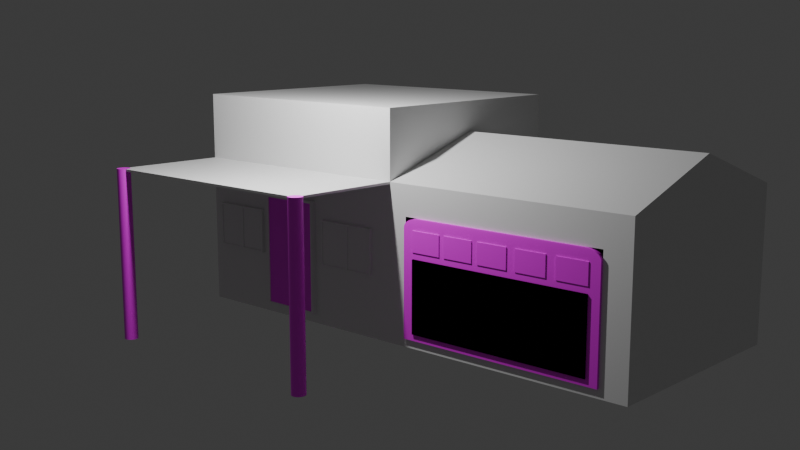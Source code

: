 # Source: house.blend  (saved by Blender 5.1.30; exported with 4.5.12 LTS)
import bpy
from mathutils import Matrix  # noqa: F401  (used for matrix-valued properties, if any)

bpy.ops.wm.read_factory_settings(use_empty=True)
scene = bpy.context.scene
scene.name = 'Scene'

# ---- collections
col_collection = bpy.data.collections.new('Collection'); scene.collection.children.link(col_collection)

# ---- images (referenced by path relative to the original .blend; pixels are not part of the script)
import os
ASSET_DIR = os.environ.get("B2B_ASSET_DIR", "")  # directory of the original .blend (textures are referenced by path, not embedded)
HERE = os.path.dirname(os.path.abspath(__file__))  # packed textures are extracted next to this script under _unpacked/

def load_image(name, relpath, width, height, colorspace="sRGB"):
    """Load a texture the original file referenced (path relative to the .blend, or extracted next to this script)."""
    p = next((c for c in (os.path.join(HERE, relpath), os.path.join(ASSET_DIR, relpath)) if relpath and os.path.exists(c)), "")
    if p:
        img = bpy.data.images.load(p, check_existing=True)
        img.name = name
    else:  # same state as the original file: an image datablock whose file is absent (Cycles renders it pink)
        img = bpy.data.images.new(name, width, height)
        img.source = "FILE"
        img.filepath = "//" + (relpath or name)
    img.colorspace_settings.name = colorspace
    return img
img_pngtree_wood_texture_white_wood_texture_background_image_769768 = load_image('pngtree-wood-texture-white-wood-texture-background-image_769768', 'pngtree-wood-texture-white-wood-texture-background-image_769768.jpg', 1024, 1024, 'sRGB')
img_360_f_218572097_iwqkzbplw7t68tdmwyf9yurde2cddxnb_jpg = load_image('360_F_218572097_iwqkZBplW7t68TDmwyf9yurde2CddXnB.jpg', '360_F_218572097_iwqkZBplW7t68TDmwyf9yurde2CddXnB.jpg', 1024, 1024, 'sRGB')
img_images_jpg = load_image('images.jpg', 'images.jpg', 1024, 1024, 'sRGB')
img_68d2595d6440799805e1948f98a40afd_jpg = load_image('68d2595d6440799805e1948f98a40afd.jpg', '68d2595d6440799805e1948f98a40afd.jpg', 1024, 1024, 'sRGB')
img_4c7c46bb98b6b056d281a1b5087c8704_jpg = load_image('4c7c46bb98b6b056d281a1b5087c8704.jpg', '4c7c46bb98b6b056d281a1b5087c8704.jpg', 1024, 1024, 'sRGB')

# ---- materials (node trees are filled in below, after node groups)
mat_material = bpy.data.materials.new('Material')
mat_material.alpha_threshold = 0.0
mat_material.use_backface_culling_lightprobe_volume = False
mat_material.roughness = 0.5
mat_material.line_color = (0.0, 0.0, 0.0, 1.0)
mat_material_003 = bpy.data.materials.new('Material.003')
mat_material_006 = bpy.data.materials.new('Material.006')
mat_material_008 = bpy.data.materials.new('Material.008')
mat_material_009 = bpy.data.materials.new('Material.009')
mat_material_010 = bpy.data.materials.new('Material.010')
mat_material_011 = bpy.data.materials.new('Material.011')
mat_material_004 = bpy.data.materials.new('Material.004')
mat_material_012 = bpy.data.materials.new('Material.012')
mat_material_013 = bpy.data.materials.new('Material.013')
mat_material_015 = bpy.data.materials.new('Material.015')

# ---- material node trees
mat_material.use_nodes = True; mat_material.node_tree.nodes.clear()
_N = mat_material.node_tree.nodes; _L = mat_material.node_tree.links
n0 = _N.new('ShaderNodeOutputMaterial'); n0.name = 'Material Output'; n0.location = (200, 100)
n1 = _N.new('ShaderNodeBsdfPrincipled'); n1.name = 'Principled BSDF'; n1.location = (-200, 100)
_L.new(n1.outputs[0], n0.inputs[0])
n0.is_active_output = True
mat_material_003.use_nodes = True; mat_material_003.node_tree.nodes.clear()
_N = mat_material_003.node_tree.nodes; _L = mat_material_003.node_tree.links
n0 = _N.new('ShaderNodeBsdfPrincipled'); n0.name = 'Principled BSDF'; n0.location = (-200, 100)
n1 = _N.new('ShaderNodeOutputMaterial'); n1.name = 'Material Output'; n1.location = (200, 100)
n2 = _N.new('ShaderNodeTexImage'); n2.name = 'Image Texture'; n2.location = (-490, 80)
n2.image = img_pngtree_wood_texture_white_wood_texture_background_image_769768
_L.new(n0.outputs[0], n1.inputs[0])
_L.new(n2.outputs[0], n0.inputs[0])
n1.is_active_output = True
mat_material_006.use_nodes = True; mat_material_006.node_tree.nodes.clear()
_N = mat_material_006.node_tree.nodes; _L = mat_material_006.node_tree.links
n0 = _N.new('ShaderNodeBsdfPrincipled'); n0.name = 'Principled BSDF'; n0.location = (-200, 100)
n1 = _N.new('ShaderNodeOutputMaterial'); n1.name = 'Material Output'; n1.location = (200, 100)
n2 = _N.new('ShaderNodeTexImage'); n2.name = 'Image Texture'; n2.location = (-490, 80)
n2.image = img_360_f_218572097_iwqkzbplw7t68tdmwyf9yurde2cddxnb_jpg
_L.new(n0.outputs[0], n1.inputs[0])
_L.new(n2.outputs[0], n0.inputs[0])
n1.is_active_output = True
mat_material_008.use_nodes = True; mat_material_008.node_tree.nodes.clear()
_N = mat_material_008.node_tree.nodes; _L = mat_material_008.node_tree.links
n0 = _N.new('ShaderNodeBsdfPrincipled'); n0.name = 'Principled BSDF'; n0.location = (-200, 100)
n1 = _N.new('ShaderNodeOutputMaterial'); n1.name = 'Material Output'; n1.location = (200, 100)
n2 = _N.new('ShaderNodeTexImage'); n2.name = 'Image Texture'; n2.location = (-490, 80)
n2.image = img_360_f_218572097_iwqkzbplw7t68tdmwyf9yurde2cddxnb_jpg
_L.new(n0.outputs[0], n1.inputs[0])
_L.new(n2.outputs[0], n0.inputs[0])
n1.is_active_output = True
mat_material_009.use_nodes = True; mat_material_009.node_tree.nodes.clear()
_N = mat_material_009.node_tree.nodes; _L = mat_material_009.node_tree.links
n0 = _N.new('ShaderNodeBsdfPrincipled'); n0.name = 'Principled BSDF'; n0.location = (-200, 100)
n1 = _N.new('ShaderNodeOutputMaterial'); n1.name = 'Material Output'; n1.location = (200, 100)
n2 = _N.new('ShaderNodeTexImage'); n2.name = 'Image Texture'; n2.location = (-490, 80)
n2.image = img_360_f_218572097_iwqkzbplw7t68tdmwyf9yurde2cddxnb_jpg
_L.new(n0.outputs[0], n1.inputs[0])
_L.new(n2.outputs[0], n0.inputs[0])
n1.is_active_output = True
mat_material_010.use_nodes = True; mat_material_010.node_tree.nodes.clear()
_N = mat_material_010.node_tree.nodes; _L = mat_material_010.node_tree.links
n0 = _N.new('ShaderNodeBsdfPrincipled'); n0.name = 'Principled BSDF'; n0.location = (-200, 100)
n1 = _N.new('ShaderNodeOutputMaterial'); n1.name = 'Material Output'; n1.location = (200, 100)
n2 = _N.new('ShaderNodeTexImage'); n2.name = 'Image Texture'; n2.location = (-490, 80)
n2.image = img_360_f_218572097_iwqkzbplw7t68tdmwyf9yurde2cddxnb_jpg
_L.new(n0.outputs[0], n1.inputs[0])
_L.new(n2.outputs[0], n0.inputs[0])
n1.is_active_output = True
mat_material_011.use_nodes = True; mat_material_011.node_tree.nodes.clear()
_N = mat_material_011.node_tree.nodes; _L = mat_material_011.node_tree.links
n0 = _N.new('ShaderNodeBsdfPrincipled'); n0.name = 'Principled BSDF'; n0.location = (-200, 100)
n1 = _N.new('ShaderNodeOutputMaterial'); n1.name = 'Material Output'; n1.location = (200, 100)
n2 = _N.new('ShaderNodeTexImage'); n2.name = 'Image Texture'; n2.location = (-490, 80)
n2.image = img_360_f_218572097_iwqkzbplw7t68tdmwyf9yurde2cddxnb_jpg
_L.new(n0.outputs[0], n1.inputs[0])
_L.new(n2.outputs[0], n0.inputs[0])
n1.is_active_output = True
mat_material_004.use_nodes = True; mat_material_004.node_tree.nodes.clear()
_N = mat_material_004.node_tree.nodes; _L = mat_material_004.node_tree.links
n0 = _N.new('ShaderNodeBsdfPrincipled'); n0.name = 'Principled BSDF'; n0.location = (-200, 100)
n1 = _N.new('ShaderNodeOutputMaterial'); n1.name = 'Material Output'; n1.location = (200, 100)
n2 = _N.new('ShaderNodeTexImage'); n2.name = 'Image Texture'; n2.location = (-490, 80)
n2.image = img_images_jpg
_L.new(n0.outputs[0], n1.inputs[0])
_L.new(n2.outputs[0], n0.inputs[0])
n1.is_active_output = True
mat_material_012.use_nodes = True; mat_material_012.node_tree.nodes.clear()
_N = mat_material_012.node_tree.nodes; _L = mat_material_012.node_tree.links
n0 = _N.new('ShaderNodeBsdfPrincipled'); n0.name = 'Principled BSDF'; n0.location = (-200, 100)
n1 = _N.new('ShaderNodeOutputMaterial'); n1.name = 'Material Output'; n1.location = (200, 100)
n2 = _N.new('ShaderNodeTexImage'); n2.name = 'Image Texture'; n2.location = (-490, 80)
n2.image = img_68d2595d6440799805e1948f98a40afd_jpg
_L.new(n0.outputs[0], n1.inputs[0])
_L.new(n2.outputs[0], n0.inputs[0])
n1.is_active_output = True
mat_material_013.use_nodes = True; mat_material_013.node_tree.nodes.clear()
_N = mat_material_013.node_tree.nodes; _L = mat_material_013.node_tree.links
n0 = _N.new('ShaderNodeBsdfPrincipled'); n0.name = 'Principled BSDF'; n0.location = (-200, 100)
n1 = _N.new('ShaderNodeOutputMaterial'); n1.name = 'Material Output'; n1.location = (200, 100)
n2 = _N.new('ShaderNodeTexImage'); n2.name = 'Image Texture'; n2.location = (-490, 80)
n2.image = img_68d2595d6440799805e1948f98a40afd_jpg
_L.new(n0.outputs[0], n1.inputs[0])
_L.new(n2.outputs[0], n0.inputs[0])
n1.is_active_output = True
mat_material_015.use_nodes = True; mat_material_015.node_tree.nodes.clear()
_N = mat_material_015.node_tree.nodes; _L = mat_material_015.node_tree.links
n0 = _N.new('ShaderNodeBsdfPrincipled'); n0.name = 'Principled BSDF'; n0.location = (-200, 100)
n1 = _N.new('ShaderNodeOutputMaterial'); n1.name = 'Material Output'; n1.location = (200, 100)
n2 = _N.new('ShaderNodeTexImage'); n2.name = 'Image Texture'; n2.location = (-490, 80)
n2.image = img_4c7c46bb98b6b056d281a1b5087c8704_jpg
_L.new(n0.outputs[0], n1.inputs[0])
_L.new(n2.outputs[0], n0.inputs[0])
n1.is_active_output = True

# ---- world
world_world = bpy.data.worlds.new('World'); scene.world = world_world
world_world.use_nodes = True; world_world.node_tree.nodes.clear()
_N = world_world.node_tree.nodes; _L = world_world.node_tree.links
n0 = _N.new('ShaderNodeOutputWorld'); n0.name = 'World Output'; n0.location = (200, 100)
n1 = _N.new('ShaderNodeBackground'); n1.name = 'Background'; n1.location = (-200, 100)
n1.inputs[0].default_value = (0.05088, 0.05088, 0.05088, 1.0)
_L.new(n1.outputs[0], n0.inputs[0])
n0.is_active_output = True
world_world.color = (0.05088, 0.05088, 0.05088)
world_world.sun_shadow_jitter_overblur = 0.0

# ---- cameras
cam_camera = bpy.data.cameras.new('Camera')
cam_camera.clip_end = 100.0
cam_camera.ortho_scale = 7.314

# ---- lights
light_light = bpy.data.lights.new('Light', 'POINT')
light_light.energy = 1000.0
light_light.shadow_soft_size = 0.1

# ---- meshes
me_cube = bpy.data.meshes.new('Cube')
me_cube.from_pydata([(1.0, 1.988, -1.0), (0.9813, 0.6081, -0.8505), (1.0, -1.0, 2.857), (0.9813, 0.6081, 1.15), (1.0, -1.0, -1.0), (0.9813, 1.83, -0.8505), (-1.0, 1.988, -1.0), (0.9813, 1.83, 1.15), (-1.0, -1.0, 2.857), (-1.0, -1.0, -1.0), (-1.0, 0.4939, -1.0), (1.0, 0.4939, 2.857), (-1.0, 0.4939, 2.857), (1.0, 0.4939, -1.0), (1.0, 1.988, 1.638), (-1.0, -1.0, 1.638), (1.0, -1.0, 1.638), (-1.0, 1.988, 1.638), (1.0, 0.4939, 1.638), (-1.0, 0.4939, 1.638), (2.023, -1.0, 1.638), (2.023, 0.4939, 1.638), (0.0, 1.988, 2.296), (0.0, 0.4939, 2.296), (1.0, 1.988, 1.674), (1.0, 0.4939, 1.674), (-1.0, 0.4939, 1.674), (-1.0, 1.988, 1.674), (0.0, 1.988, 2.332), (0.0, 0.4939, 2.332), (1.0, 1.988, -0.9202), (1.0, -1.0, -0.9202), (-1.0, 1.988, -0.9202), (1.0, 0.4939, -0.9202), (-1.0, 0.4939, -0.9202), (-1.0, -1.0, -0.9202), (1.0, 0.7792, 1.15), (1.0, 1.178, 1.15), (1.0, 1.26, 1.15), (1.0, 1.83, 0.2172), (1.0, 1.83, 0.08187), (1.0, 1.83, 1.15), (1.0, 1.83, -0.6495), (1.0, 0.6081, -0.8505), (1.0, 0.6081, 0.08187), (1.0, 0.6081, 0.2172), (1.0, 0.6081, 1.15), (1.0, 1.83, -0.8505), (1.0, 1.26, -0.8505), (1.0, 1.178, -0.8505), (1.0, 1.178, -0.8505), (1.0, 1.26, -0.8505), (1.0, 0.6081, 0.08187), (1.0, 1.83, 0.08187), (1.0, 1.83, 0.2172), (1.0, 1.178, 1.15), (0.9941, 0.9965, 1.15), (1.0, 1.178, 1.15), (0.9988, 1.219, -0.8505), (0.9941, 1.441, -0.8505), (0.9941, 0.9965, -0.8505), (0.9935, 1.033, -0.8505), (0.9907, 1.219, -0.8505), (1.0, 0.6081, 0.2172), (0.9941, 0.6081, 0.5137), (0.9988, 0.6081, 0.1495), (0.9907, 0.6081, 0.1495), (0.9935, 0.6081, 0.4535), (0.9941, 0.6081, -0.2146), (0.9941, 1.83, -0.2146), (0.9983, 1.83, -0.6679), (0.9988, 1.83, 0.1495), (0.9935, 1.83, -0.1544), (0.9944, 1.83, -0.1056), (0.9907, 1.83, 0.1495), (0.9912, 1.83, 0.2024), (0.9935, 1.83, 0.4535), (0.9941, 1.83, 0.5137), (0.9813, 1.219, 0.1495), (1.0, -1.0, 1.677), (1.0, 0.4939, 1.677), (2.023, 0.4939, 1.677), (2.023, -1.0, 1.677)], [], [(11, 12, 8, 2), (16, 2, 8, 15), (31, 33, 13, 4), (10, 13, 4, 9), (18, 11, 2, 16), (6, 0, 13, 10), (15, 8, 12, 19), (35, 15, 19, 34), (43, 33, 30, 47, 51, 48, 50, 49), (42, 47, 30, 14, 18, 33, 43, 52, 44, 45, 46, 36, 37, 55, 38, 41, 39, 54, 40, 53), (32, 17, 14, 30), (34, 19, 17, 32), (31, 16, 15, 35), (20, 21, 81, 82), (18, 14, 24, 25), (12, 11, 18, 19), (14, 17, 22), (19, 18, 23), (22, 17, 27, 28), (27, 26, 29, 28), (25, 24, 28, 29), (14, 22, 28, 24), (17, 19, 26, 27), (23, 18, 25, 29), (19, 23, 29, 26), (4, 31, 35, 9), (10, 34, 32, 6), (6, 32, 30, 0), (0, 30, 33, 13), (9, 35, 34, 10), (16, 18, 33, 31), (5, 7, 3, 1, 78), (1, 5, 78), (54, 39, 77, 76), (72, 69, 53, 40, 54, 71, 75, 74, 73), (69, 72, 73, 74, 75, 71, 54, 76, 77, 39, 41, 7, 5, 47, 70, 42, 53), (47, 42, 70), (64, 45, 44, 52, 68, 66, 65, 63, 67), (65, 66, 68, 52, 43, 1, 3, 46, 45, 64, 67, 63), (51, 47, 5, 1, 43, 49, 60, 61, 50, 58, 62, 59), (50, 48, 51, 59, 62, 58), (49, 50, 61, 60), (36, 56, 37), (57, 37, 56, 36, 46, 3, 7, 41, 38, 55), (37, 57, 55), (69, 72, 73, 74, 75, 71, 54, 76, 77, 39, 41, 7, 5, 47, 70, 42, 53), (72, 69, 53, 40, 54, 71, 75, 74, 73), (47, 42, 70), (54, 39, 77, 76), (3, 1, 5, 7, 78), (7, 3, 78), (64, 45, 44, 52, 68, 66, 65, 63, 67), (65, 66, 68, 52, 43, 1, 3, 46, 45, 64, 67, 63), (49, 50, 61, 60), (50, 48, 51, 59, 62, 58), (51, 47, 5, 1, 43, 49, 60, 61, 50, 58, 62, 59), (36, 56, 37), (57, 37, 56, 36, 46, 3, 7, 41, 38, 55), (37, 57, 55), (3, 1, 5, 7, 78), (7, 3, 78), (64, 45, 44, 52, 68, 66, 65, 63, 67), (65, 66, 68, 52, 43, 1, 3, 46, 45, 64, 67, 63), (69, 72, 73, 74, 75, 71, 54, 76, 77, 39, 41, 7, 5, 47, 70, 42, 53), (72, 69, 53, 40, 54, 71, 75, 74, 73), (47, 42, 70), (54, 39, 77, 76), (50, 48, 51, 59, 62, 58), (51, 47, 5, 1, 43, 49, 60, 61, 50, 58, 62, 59), (49, 50, 61, 60), (36, 56, 37), (57, 37, 56, 36, 46, 3, 7, 41, 38, 55), (37, 57, 55), (64, 45, 44, 52, 68, 66, 65, 63, 67), (65, 66, 68, 52, 43, 1, 3, 46, 45, 64, 67, 63), (5, 7, 3, 1, 78), (1, 5, 78), (54, 39, 77, 76), (72, 69, 53, 40, 54, 71, 75, 74, 73), (69, 72, 73, 74, 75, 71, 54, 76, 77, 39, 41, 7, 5, 47, 70, 42, 53), (47, 42, 70), (50, 48, 51, 59, 62, 58), (49, 50, 61, 60), (51, 47, 5, 1, 43, 49, 60, 61, 50, 58, 62, 59), (36, 56, 37), (57, 37, 56, 36, 46, 3, 7, 41, 38, 55), (37, 57, 55), (80, 79, 82, 81), (21, 18, 80, 81), (18, 16, 79, 80), (16, 20, 82, 79)])
_uv = me_cube.uv_layers.new(name='UVMap')
_uv.uv.foreach_set('vector', [0.625, 0.625, 0.875, 0.625, 0.875, 0.75, 0.625, 0.75, 0.546, 0.75, 0.625, 0.75, 0.625, 1.0, 0.546, 1.0, 0.0, 0.0, 0.0, 0.0, 0.0, 0.0, 0.0, 0.0, 0.125, 0.625, 0.375, 0.625, 0.375, 0.75, 0.125, 0.75, 0.546, 0.625, 0.625, 0.625, 0.625, 0.75, 0.546, 0.75, 0.125, 0.5, 0.375, 0.5, 0.375, 0.625, 0.125, 0.625, 0.546, 0.0, 0.625, 0.0, 0.625, 0.125, 0.546, 0.125, 0.3802, 0.0, 0.546, 0.0, 0.546, 0.125, 0.3802, 0.125, 0.3847, 0.6154, 0.3802, 0.625, 0.3802, 0.5, 0.3847, 0.5132, 0.3847, 0.5609, 0.3847, 0.5609, 0.3847, 0.5678, 0.3847, 0.5678, 0.3977, 0.5132, 0.3847, 0.5132, 0.3802, 0.5, 0.546, 0.5, 0.546, 0.625, 0.3802, 0.625, 0.3847, 0.6154, 0.4451, 0.6154, 0.4451, 0.6154, 0.4539, 0.6154, 0.5143, 0.6154, 0.5143, 0.6011, 0.5143, 0.5678, 0.5143, 0.5678, 0.5143, 0.5609, 0.5143, 0.5132, 0.4539, 0.5132, 0.4539, 0.5132, 0.4451, 0.5132, 0.4451, 0.5132, 0.3802, 0.25, 0.546, 0.25, 0.546, 0.5, 0.3802, 0.5, 0.3802, 0.125, 0.546, 0.125, 0.546, 0.25, 0.3802, 0.25, 0.3802, 0.75, 0.546, 0.75, 0.546, 1.0, 0.3802, 1.0, 0.0, 0.0, 0.0, 0.0, 0.0, 0.0, 0.0, 0.0, 0.546, 0.625, 0.546, 0.5, 0.546, 0.5, 0.546, 0.625, 0.875, 0.625, 0.625, 0.625, 0.546, 0.625, 0.546, 0.125, 0.546, 0.5, 0.546, 0.25, 0.546, 0.5, 0.546, 0.125, 0.546, 0.625, 0.546, 0.125, 0.546, 0.5, 0.546, 0.25, 0.546, 0.25, 0.546, 0.5, 0.546, 0.25, 0.546, 0.125, 0.546, 0.125, 0.546, 0.25, 0.546, 0.625, 0.546, 0.5, 0.546, 0.5, 0.546, 0.625, 0.546, 0.5, 0.546, 0.5, 0.546, 0.5, 0.546, 0.5, 0.546, 0.25, 0.546, 0.125, 0.546, 0.125, 0.546, 0.25, 0.546, 0.125, 0.546, 0.625, 0.546, 0.625, 0.546, 0.125, 0.546, 0.125, 0.546, 0.125, 0.546, 0.125, 0.546, 0.125, 0.375, 0.75, 0.3802, 0.75, 0.3802, 1.0, 0.375, 1.0, 0.375, 0.125, 0.3802, 0.125, 0.3802, 0.25, 0.375, 0.25, 0.375, 0.25, 0.3802, 0.25, 0.3802, 0.5, 0.375, 0.5, 0.375, 0.5, 0.3802, 0.5, 0.3802, 0.625, 0.375, 0.625, 0.375, 0.0, 0.3802, 0.0, 0.3802, 0.125, 0.375, 0.125, 0.0, 0.0, 0.0, 0.0, 0.0, 0.0, 0.0, 0.0, 0.375, 0.25, 0.625, 0.25, 0.625, 0.0, 0.375, 0.0, 0.5, 0.125, 0.375, 0.0, 0.375, 0.25, 0.5, 0.125, 0.5085, 0.3665, 0.5085, 0.3665, 0.5455, 0.3295, 0.538, 0.326, 0.462, 0.326, 0.4545, 0.3295, 0.4915, 0.3665, 0.4915, 0.3665, 0.5085, 0.3665, 0.5, 0.3592, 0.5066, 0.3114, 0.5, 0.3083, 0.4681, 0.3313, 0.4545, 0.3295, 0.462, 0.326, 0.4681, 0.3313, 0.5, 0.3083, 0.5066, 0.3114, 0.5, 0.3592, 0.5085, 0.3665, 0.538, 0.326, 0.5455, 0.3295, 0.5085, 0.3665, 0.625, 0.3665, 0.625, 0.25, 0.375, 0.25, 0.375, 0.3665, 0.3978, 0.3559, 0.4001, 0.3665, 0.4915, 0.3665, 0.375, 0.3665, 0.4001, 0.3665, 0.3978, 0.3559, 0.5455, 0.9205, 0.5085, 0.8835, 0.4915, 0.8835, 0.4915, 0.8835, 0.4545, 0.9205, 0.5, 0.9417, 0.5, 0.8908, 0.5085, 0.8835, 0.538, 0.924, 0.5, 0.8908, 0.5, 0.9417, 0.4545, 0.9205, 0.4915, 0.8835, 0.375, 0.8835, 0.375, 1.0, 0.625, 1.0, 0.625, 0.8835, 0.5085, 0.8835, 0.5455, 0.9205, 0.538, 0.924, 0.5085, 0.8835, 0.2415, 0.6165, 0.2415, 0.5, 0.125, 0.5, 0.125, 0.75, 0.2415, 0.75, 0.2415, 0.6335, 0.2045, 0.6705, 0.201, 0.663, 0.2415, 0.6335, 0.2342, 0.625, 0.1833, 0.625, 0.2045, 0.5795, 0.2415, 0.6335, 0.2415, 0.6165, 0.2415, 0.6165, 0.2045, 0.5795, 0.1833, 0.625, 0.2342, 0.625, 0.2415, 0.6335, 0.2415, 0.6335, 0.201, 0.663, 0.2045, 0.6705, 0.7585, 0.715, 0.7955, 0.6705, 0.7585, 0.6335, 0.7585, 0.6335, 0.7585, 0.6335, 0.7955, 0.6705, 0.7585, 0.715, 0.7585, 0.75, 0.875, 0.75, 0.875, 0.5, 0.7585, 0.5, 0.7585, 0.6165, 0.7585, 0.6335, 0.7585, 0.6335, 0.7585, 0.6335, 0.7585, 0.6335, 0.4545, 0.4205, 0.462, 0.424, 0.4681, 0.4187, 0.5, 0.4417, 0.5066, 0.4386, 0.5, 0.3908, 0.5085, 0.3835, 0.538, 0.424, 0.5455, 0.4205, 0.5085, 0.3835, 0.625, 0.3835, 0.625, 0.5, 0.375, 0.5, 0.375, 0.3835, 0.3978, 0.3941, 0.4001, 0.3835, 0.4915, 0.3835, 0.462, 0.424, 0.4545, 0.4205, 0.4915, 0.3835, 0.4915, 0.3835, 0.5085, 0.3835, 0.5, 0.3908, 0.5066, 0.4386, 0.5, 0.4417, 0.4681, 0.4187, 0.375, 0.3835, 0.4001, 0.3835, 0.3978, 0.3941, 0.5085, 0.3835, 0.5085, 0.3835, 0.5455, 0.4205, 0.538, 0.424, 0.625, 0.75, 0.375, 0.75, 0.375, 0.5, 0.625, 0.5, 0.5, 0.625, 0.625, 0.5, 0.625, 0.75, 0.5, 0.625, 0.5455, 0.8295, 0.5085, 0.8665, 0.4915, 0.8665, 0.4915, 0.8665, 0.4545, 0.8295, 0.5, 0.8083, 0.5, 0.8592, 0.5085, 0.8665, 0.538, 0.826, 0.5, 0.8592, 0.5, 0.8083, 0.4545, 0.8295, 0.4915, 0.8665, 0.375, 0.8665, 0.375, 0.75, 0.625, 0.75, 0.625, 0.8665, 0.5085, 0.8665, 0.5455, 0.8295, 0.538, 0.826, 0.5085, 0.8665, 0.2585, 0.6335, 0.2585, 0.6335, 0.299, 0.663, 0.2955, 0.6705, 0.2585, 0.6335, 0.2585, 0.6165, 0.2585, 0.6165, 0.2955, 0.5795, 0.3167, 0.625, 0.2658, 0.625, 0.2585, 0.6165, 0.2585, 0.5, 0.375, 0.5, 0.375, 0.75, 0.2585, 0.75, 0.2585, 0.6335, 0.2955, 0.6705, 0.299, 0.663, 0.2585, 0.6335, 0.2658, 0.625, 0.3167, 0.625, 0.2955, 0.5795, 0.7415, 0.715, 0.7045, 0.6705, 0.7415, 0.6335, 0.7415, 0.6335, 0.7415, 0.6335, 0.7045, 0.6705, 0.7415, 0.715, 0.7415, 0.75, 0.625, 0.75, 0.625, 0.5, 0.7415, 0.5, 0.7415, 0.6165, 0.7415, 0.6335, 0.7415, 0.6335, 0.7415, 0.6335, 0.7415, 0.6335, 0.625, 0.25, 0.375, 0.25, 0.375, 0.0, 0.625, 0.0, 0.5, 0.125, 0.625, 0.0, 0.625, 0.25, 0.5, 0.125, 0.5455, 0.3295, 0.5085, 0.3665, 0.4915, 0.3665, 0.4915, 0.3665, 0.4545, 0.3295, 0.5, 0.3083, 0.5, 0.3592, 0.5085, 0.3665, 0.538, 0.326, 0.5, 0.3592, 0.5, 0.3083, 0.4545, 0.3295, 0.4915, 0.3665, 0.375, 0.3665, 0.375, 0.25, 0.625, 0.25, 0.625, 0.3665, 0.5085, 0.3665, 0.5455, 0.3295, 0.538, 0.326, 0.5085, 0.3665, 0.4545, 0.9205, 0.462, 0.924, 0.4681, 0.9187, 0.5, 0.9417, 0.5066, 0.9386, 0.5, 0.8908, 0.5085, 0.8835, 0.538, 0.924, 0.5455, 0.9205, 0.5085, 0.8835, 0.625, 0.8835, 0.625, 1.0, 0.375, 1.0, 0.375, 0.8835, 0.3978, 0.8941, 0.4001, 0.8835, 0.4915, 0.8835, 0.462, 0.924, 0.4545, 0.9205, 0.4915, 0.8835, 0.4915, 0.8835, 0.5085, 0.8835, 0.5, 0.8908, 0.5066, 0.9386, 0.5, 0.9417, 0.4681, 0.9187, 0.375, 0.8835, 0.4001, 0.8835, 0.3978, 0.8941, 0.5085, 0.8835, 0.5085, 0.8835, 0.5455, 0.9205, 0.538, 0.924, 0.2415, 0.6165, 0.2415, 0.6335, 0.2415, 0.6335, 0.2045, 0.6705, 0.1833, 0.625, 0.2342, 0.625, 0.2415, 0.6335, 0.2415, 0.75, 0.125, 0.75, 0.125, 0.5, 0.2415, 0.5, 0.2415, 0.6165, 0.2045, 0.5795, 0.201, 0.587, 0.2415, 0.6165, 0.2342, 0.625, 0.1833, 0.625, 0.2045, 0.6705, 0.2415, 0.6165, 0.2415, 0.6165, 0.201, 0.587, 0.2045, 0.5795, 0.7585, 0.535, 0.7955, 0.5795, 0.7585, 0.6165, 0.7585, 0.6165, 0.7585, 0.6165, 0.7955, 0.5795, 0.7585, 0.535, 0.7585, 0.5, 0.875, 0.5, 0.875, 0.75, 0.7585, 0.75, 0.7585, 0.6335, 0.7585, 0.6165, 0.7585, 0.6165, 0.7585, 0.6165, 0.7585, 0.6165, 0.5455, 0.4205, 0.5085, 0.3835, 0.4915, 0.3835, 0.4915, 0.3835, 0.4545, 0.4205, 0.5, 0.4417, 0.5, 0.3908, 0.5085, 0.3835, 0.538, 0.424, 0.5, 0.3908, 0.5, 0.4417, 0.4545, 0.4205, 0.4915, 0.3835, 0.375, 0.3835, 0.375, 0.5, 0.625, 0.5, 0.625, 0.3835, 0.5085, 0.3835, 0.5455, 0.4205, 0.538, 0.424, 0.5085, 0.3835, 0.375, 0.75, 0.625, 0.75, 0.625, 0.5, 0.375, 0.5, 0.5, 0.625, 0.375, 0.5, 0.375, 0.75, 0.5, 0.625, 0.5085, 0.8665, 0.5085, 0.8665, 0.5455, 0.8295, 0.538, 0.826, 0.462, 0.826, 0.4545, 0.8295, 0.4915, 0.8665, 0.4915, 0.8665, 0.5085, 0.8665, 0.5, 0.8592, 0.5066, 0.8114, 0.5, 0.8083, 0.4681, 0.8313, 0.4545, 0.8295, 0.462, 0.826, 0.4681, 0.8313, 0.5, 0.8083, 0.5066, 0.8114, 0.5, 0.8592, 0.5085, 0.8665, 0.538, 0.826, 0.5455, 0.8295, 0.5085, 0.8665, 0.625, 0.8665, 0.625, 0.75, 0.375, 0.75, 0.375, 0.8665, 0.3978, 0.8559, 0.4001, 0.8665, 0.4915, 0.8665, 0.375, 0.8665, 0.4001, 0.8665, 0.3978, 0.8559, 0.2585, 0.6165, 0.2585, 0.6335, 0.2585, 0.6335, 0.2955, 0.6705, 0.3167, 0.625, 0.2658, 0.625, 0.2585, 0.6165, 0.2585, 0.6165, 0.299, 0.587, 0.2955, 0.5795, 0.2585, 0.6335, 0.2585, 0.75, 0.375, 0.75, 0.375, 0.5, 0.2585, 0.5, 0.2585, 0.6165, 0.2955, 0.5795, 0.299, 0.587, 0.2585, 0.6165, 0.2658, 0.625, 0.3167, 0.625, 0.2955, 0.6705, 0.7415, 0.535, 0.7045, 0.5795, 0.7415, 0.6165, 0.7415, 0.6165, 0.7415, 0.6165, 0.7045, 0.5795, 0.7415, 0.535, 0.7415, 0.5, 0.625, 0.5, 0.625, 0.75, 0.7415, 0.75, 0.7415, 0.6335, 0.7415, 0.6165, 0.7415, 0.6165, 0.7415, 0.6165, 0.7415, 0.6165, 0.546, 0.625, 0.546, 0.75, 0.546, 0.75, 0.546, 0.625, 0.0, 0.0, 0.0, 0.0, 0.0, 0.0, 0.0, 0.0, 0.546, 0.625, 0.546, 0.75, 0.546, 0.75, 0.546, 0.625, 0.0, 0.0, 0.0, 0.0, 0.0, 0.0, 0.0, 0.0])
me_cube.materials.append(mat_material)
me_cube.materials.append(None)
me_cube.use_mirror_vertex_groups = False
me_cube.update()
me_cube_001 = bpy.data.meshes.new('Cube.001')
me_cube_001.from_pydata([(-1.0, -1.0, -1.0), (-1.0, 1.0, -1.0), (1.0, -1.0, -1.0), (1.0, 1.0, -1.0), (-0.8368, -0.8368, 1.0), (-1.0, -1.0, 0.8368), (-0.8463, -0.8463, 0.9997), (-0.8558, -0.8558, 0.9989), (-0.8652, -0.8652, 0.9975), (-0.8745, -0.8745, 0.9956), (-0.8836, -0.8836, 0.9931), (-0.8926, -0.8926, 0.9902), (-0.9015, -0.9015, 0.9867), (-0.9101, -0.9101, 0.9826), (-0.9184, -0.9184, 0.9781), (-0.9265, -0.9265, 0.9732), (-0.9343, -0.9343, 0.9677), (-0.9417, -0.9417, 0.9618), (-0.9488, -0.9488, 0.9555), (-0.9555, -0.9555, 0.9488), (-0.9618, -0.9618, 0.9417), (-0.9677, -0.9677, 0.9343), (-0.9732, -0.9732, 0.9265), (-0.9781, -0.9781, 0.9184), (-0.9826, -0.9826, 0.9101), (-0.9867, -0.9867, 0.9015), (-0.9902, -0.9902, 0.8926), (-0.9931, -0.9931, 0.8836), (-0.9956, -0.9956, 0.8745), (-0.9975, -0.9975, 0.8652), (-0.9989, -0.9989, 0.8558), (-0.9997, -0.9997, 0.8463), (-0.8368, 0.8368, 1.0), (-1.0, 1.0, 0.8368), (-0.8463, 0.8463, 0.9997), (-0.8558, 0.8558, 0.9989), (-0.8652, 0.8652, 0.9975), (-0.8745, 0.8745, 0.9956), (-0.8836, 0.8836, 0.9931), (-0.8926, 0.8926, 0.9902), (-0.9015, 0.9015, 0.9867), (-0.9101, 0.9101, 0.9826), (-0.9184, 0.9184, 0.9781), (-0.9265, 0.9265, 0.9732), (-0.9343, 0.9343, 0.9677), (-0.9417, 0.9417, 0.9618), (-0.9488, 0.9488, 0.9555), (-0.9555, 0.9555, 0.9488), (-0.9618, 0.9618, 0.9417), (-0.9677, 0.9677, 0.9343), (-0.9732, 0.9732, 0.9265), (-0.9781, 0.9781, 0.9184), (-0.9826, 0.9826, 0.9101), (-0.9867, 0.9867, 0.9015), (-0.9902, 0.9902, 0.8926), (-0.9931, 0.9931, 0.8836), (-0.9956, 0.9956, 0.8745), (-0.9975, 0.9975, 0.8652), (-0.9989, 0.9989, 0.8558), (-0.9997, 0.9997, 0.8463), (0.8368, -0.8368, 1.0), (1.0, -1.0, 0.8368), (0.8463, -0.8463, 0.9997), (0.8558, -0.8558, 0.9989), (0.8652, -0.8652, 0.9975), (0.8745, -0.8745, 0.9956), (0.8836, -0.8836, 0.9931), (0.8926, -0.8926, 0.9902), (0.9015, -0.9015, 0.9867), (0.9101, -0.9101, 0.9826), (0.9184, -0.9184, 0.9781), (0.9265, -0.9265, 0.9732), (0.9343, -0.9343, 0.9677), (0.9417, -0.9417, 0.9618), (0.9488, -0.9488, 0.9555), (0.9555, -0.9555, 0.9488), (0.9618, -0.9618, 0.9417), (0.9677, -0.9677, 0.9343), (0.9732, -0.9732, 0.9265), (0.9781, -0.9781, 0.9184), (0.9826, -0.9826, 0.9101), (0.9867, -0.9867, 0.9015), (0.9902, -0.9902, 0.8926), (0.9931, -0.9931, 0.8836), (0.9956, -0.9956, 0.8745), (0.9975, -0.9975, 0.8652), (0.9989, -0.9989, 0.8558), (0.9997, -0.9997, 0.8463), (0.8368, 0.8368, 1.0), (1.0, 1.0, 0.8368), (0.8463, 0.8463, 0.9997), (0.8558, 0.8558, 0.9989), (0.8652, 0.8652, 0.9975), (0.8745, 0.8745, 0.9956), (0.8836, 0.8836, 0.9931), (0.8926, 0.8926, 0.9902), (0.9015, 0.9015, 0.9867), (0.9101, 0.9101, 0.9826), (0.9184, 0.9184, 0.9781), (0.9265, 0.9265, 0.9732), (0.9343, 0.9343, 0.9677), (0.9417, 0.9417, 0.9618), (0.9488, 0.9488, 0.9555), (0.9555, 0.9555, 0.9488), (0.9618, 0.9618, 0.9417), (0.9677, 0.9677, 0.9343), (0.9732, 0.9732, 0.9265), (0.9781, 0.9781, 0.9184), (0.9826, 0.9826, 0.9101), (0.9867, 0.9867, 0.9015), (0.9902, 0.9902, 0.8926), (0.9931, 0.9931, 0.8836), (0.9956, 0.9956, 0.8745), (0.9975, 0.9975, 0.8652), (0.9989, 0.9989, 0.8558), (0.9997, 0.9997, 0.8463)], [], [(1, 3, 2, 0), (4, 32, 34, 6), (6, 34, 35, 7), (7, 35, 36, 8), (8, 36, 37, 9), (9, 37, 38, 10), (10, 38, 39, 11), (11, 39, 40, 12), (12, 40, 41, 13), (13, 41, 42, 14), (14, 42, 43, 15), (15, 43, 44, 16), (16, 44, 45, 17), (17, 45, 46, 18), (18, 46, 47, 19), (19, 47, 48, 20), (20, 48, 49, 21), (21, 49, 50, 22), (22, 50, 51, 23), (23, 51, 52, 24), (24, 52, 53, 25), (25, 53, 54, 26), (26, 54, 55, 27), (27, 55, 56, 28), (28, 56, 57, 29), (29, 57, 58, 30), (30, 58, 59, 31), (31, 59, 33, 5), (32, 88, 90, 34), (34, 90, 91, 35), (35, 91, 92, 36), (36, 92, 93, 37), (37, 93, 94, 38), (38, 94, 95, 39), (39, 95, 96, 40), (40, 96, 97, 41), (41, 97, 98, 42), (42, 98, 99, 43), (43, 99, 100, 44), (44, 100, 101, 45), (45, 101, 102, 46), (46, 102, 103, 47), (47, 103, 104, 48), (48, 104, 105, 49), (49, 105, 106, 50), (50, 106, 107, 51), (51, 107, 108, 52), (52, 108, 109, 53), (53, 109, 110, 54), (54, 110, 111, 55), (55, 111, 112, 56), (56, 112, 113, 57), (57, 113, 114, 58), (58, 114, 115, 59), (59, 115, 89, 33), (88, 60, 62, 90), (90, 62, 63, 91), (91, 63, 64, 92), (92, 64, 65, 93), (93, 65, 66, 94), (94, 66, 67, 95), (95, 67, 68, 96), (96, 68, 69, 97), (97, 69, 70, 98), (98, 70, 71, 99), (99, 71, 72, 100), (100, 72, 73, 101), (101, 73, 74, 102), (102, 74, 75, 103), (103, 75, 76, 104), (104, 76, 77, 105), (105, 77, 78, 106), (106, 78, 79, 107), (107, 79, 80, 108), (108, 80, 81, 109), (109, 81, 82, 110), (110, 82, 83, 111), (111, 83, 84, 112), (112, 84, 85, 113), (113, 85, 86, 114), (114, 86, 87, 115), (115, 87, 61, 89), (60, 4, 6, 62), (62, 6, 7, 63), (63, 7, 8, 64), (64, 8, 9, 65), (65, 9, 10, 66), (66, 10, 11, 67), (67, 11, 12, 68), (68, 12, 13, 69), (69, 13, 14, 70), (70, 14, 15, 71), (71, 15, 16, 72), (72, 16, 17, 73), (73, 17, 18, 74), (74, 18, 19, 75), (75, 19, 20, 76), (76, 20, 21, 77), (77, 21, 22, 78), (78, 22, 23, 79), (79, 23, 24, 80), (80, 24, 25, 81), (81, 25, 26, 82), (82, 26, 27, 83), (83, 27, 28, 84), (84, 28, 29, 85), (85, 29, 30, 86), (86, 30, 31, 87), (87, 31, 5, 61), (2, 61, 5, 0), (0, 5, 33, 1), (88, 32, 4, 60), (1, 33, 89, 3), (3, 89, 61, 2)])
_uv = me_cube_001.uv_layers.new(name='UVMap')
_uv.uv.foreach_set('vector', [-1.006, 0.001021, -0.005995, 0.001021, -0.005995, 1.001, -1.006, 1.001, 1.913, 0.9197, 1.913, 0.08262, 1.918, 0.07788, 1.918, 0.9245, 1.918, 0.9245, 1.918, 0.07788, 1.922, 0.07315, 1.922, 0.9292, 1.922, 0.9292, 1.922, 0.07315, 1.927, 0.06845, 1.927, 0.9339, 1.927, 0.9339, 1.927, 0.06845, 1.932, 0.0638, 1.932, 0.9385, 1.932, 0.9385, 1.932, 0.0638, 1.936, 0.05922, 1.936, 0.9431, 1.936, 0.9431, 1.936, 0.05922, 1.941, 0.05471, 1.941, 0.9476, 1.941, 0.9476, 1.941, 0.05471, 1.945, 0.0503, 1.945, 0.952, 1.945, 0.952, 1.945, 0.0503, 1.95, 0.046, 1.95, 0.9563, 1.95, 0.9563, 1.95, 0.046, 1.954, 0.04182, 1.954, 0.9605, 1.954, 0.9605, 1.954, 0.04182, 1.958, 0.03778, 1.958, 0.9645, 1.958, 0.9645, 1.958, 0.03778, 1.962, 0.03389, 1.962, 0.9684, 1.962, 0.9684, 1.962, 0.03389, 1.965, 0.03017, 1.965, 0.9722, 1.965, 0.9722, 1.965, 0.03017, 1.969, 0.02662, 1.969, 0.9757, 1.969, 0.9757, 1.969, 0.02662, 1.983, 0.01214, 1.983, 0.9902, 0.9943, -1.977, 0.9943, -0.9993, 0.9651, -0.9993, 0.9651, -1.98, 0.9651, -1.98, 0.9651, -0.9993, 0.9614, -0.9993, 0.9614, -1.983, 0.9614, -1.983, 0.9614, -0.9993, 0.9575, -0.9993, 0.9575, -1.986, 0.9575, -1.986, 0.9575, -0.9993, 0.9535, -0.9993, 0.9535, -1.989, 0.9535, -1.989, 0.9535, -0.9993, 0.9493, -0.9993, 0.9493, -1.991, 0.9493, -1.991, 0.9493, -0.9993, 0.945, -0.9993, 0.945, -1.993, 0.945, -1.993, 0.945, -0.9993, 0.9406, -0.9993, 0.9406, -1.995, 0.9406, -1.995, 0.9406, -0.9993, 0.9361, -0.9993, 0.9361, -1.996, 0.9361, -1.996, 0.9361, -0.9993, 0.9315, -0.9993, 0.9315, -1.997, 0.9315, -1.997, 0.9315, -0.9993, 0.9269, -0.9993, 0.9269, -1.998, 0.9269, -1.998, 0.9269, -0.9993, 0.9222, -0.9993, 0.9222, -1.999, 0.9222, -1.999, 0.9222, -0.9993, 0.9174, -0.9993, 0.9174, -1.999, 0.9174, -1.999, 0.9174, -0.9993, 0.9127, -0.9993, 0.9127, -2.0, 1.913, 0.08262, 1.076, 0.08262, 1.071, 0.07788, 1.918, 0.07788, 1.918, 0.07788, 1.071, 0.07788, 1.066, 0.07315, 1.922, 0.07315, 1.922, 0.07315, 1.066, 0.07315, 1.062, 0.06845, 1.927, 0.06845, 1.927, 0.06845, 1.062, 0.06845, 1.057, 0.0638, 1.932, 0.0638, 1.932, 0.0638, 1.057, 0.0638, 1.052, 0.05922, 1.936, 0.05922, 1.936, 0.05922, 1.052, 0.05922, 1.048, 0.05471, 1.941, 0.05471, 1.941, 0.05471, 1.048, 0.05471, 1.044, 0.0503, 1.945, 0.0503, 1.945, 0.0503, 1.044, 0.0503, 1.039, 0.046, 1.95, 0.046, 1.95, 0.046, 1.039, 0.046, 1.035, 0.04182, 1.954, 0.04182, 1.954, 0.04182, 1.035, 0.04182, 1.031, 0.03778, 1.958, 0.03778, 1.958, 0.03778, 1.031, 0.03778, 1.027, 0.03389, 1.962, 0.03389, 1.962, 0.03389, 1.027, 0.03389, 1.023, 0.03017, 1.965, 0.03017, 1.965, 0.03017, 1.023, 0.03017, 1.02, 0.02662, 1.969, 0.02662, 1.969, 0.02662, 1.02, 0.02662, 0.987, 0.006583, 1.983, 0.01214, 0.9943, -0.9993, 0.987, 0.006583, 0.9651, 0.001021, 0.9651, -0.9993, 0.9651, -0.9993, 0.9651, 0.001021, 0.9614, 0.001021, 0.9614, -0.9993, 0.9614, -0.9993, 0.9614, 0.001021, 0.9575, 0.001021, 0.9575, -0.9993, 0.9575, -0.9993, 0.9575, 0.001021, 0.9535, 0.001021, 0.9535, -0.9993, 0.9535, -0.9993, 0.9535, 0.001021, 0.9493, 0.001021, 0.9493, -0.9993, 0.9493, -0.9993, 0.9493, 0.001021, 0.945, 0.001021, 0.945, -0.9993, 0.945, -0.9993, 0.945, 0.001021, 0.9406, 0.001021, 0.9406, -0.9993, 0.9406, -0.9993, 0.9406, 0.001021, 0.9361, 0.001021, 0.9361, -0.9993, 0.9361, -0.9993, 0.9361, 0.001021, 0.9315, 0.001021, 0.9315, -0.9993, 0.9315, -0.9993, 0.9315, 0.001021, 0.9269, 0.001021, 0.9269, -0.9993, 0.9269, -0.9993, 0.9269, 0.001021, 0.9222, 0.001021, 0.9222, -0.9993, 0.9222, -0.9993, 0.9222, 0.001021, 0.9174, 0.001021, 0.9174, -0.9993, 0.9174, -0.9993, 0.9174, 0.001021, 0.9127, 0.001021, 0.9127, -0.9993, 1.076, 0.08262, 1.076, 0.9197, 1.071, 0.9245, 1.071, 0.07788, 1.071, 0.07788, 1.071, 0.9245, 1.066, 0.9292, 1.066, 0.07315, 1.066, 0.07315, 1.066, 0.9292, 1.062, 0.9339, 1.062, 0.06845, 1.062, 0.06845, 1.062, 0.9339, 1.057, 0.9385, 1.057, 0.0638, 1.057, 0.0638, 1.057, 0.9385, 1.052, 0.9431, 1.052, 0.05922, 1.052, 0.05922, 1.052, 0.9431, 1.048, 0.9476, 1.048, 0.05471, 1.048, 0.05471, 1.048, 0.9476, 1.044, 0.952, 1.044, 0.0503, 1.044, 0.0503, 1.044, 0.952, 1.039, 0.9563, 1.039, 0.046, 1.039, 0.046, 1.039, 0.9563, 1.035, 0.9605, 1.035, 0.04182, 1.035, 0.04182, 1.035, 0.9605, 1.031, 0.9645, 1.031, 0.03778, 1.031, 0.03778, 1.031, 0.9645, 1.027, 0.9684, 1.027, 0.03389, 1.027, 0.03389, 1.027, 0.9684, 1.023, 0.9722, 1.023, 0.03017, 1.023, 0.03017, 1.023, 0.9722, 1.02, 0.9757, 1.02, 0.02662, 1.02, 0.02662, 1.02, 0.9757, 0.987, 0.9957, 0.987, 0.006583, 0.987, 0.006583, 0.987, 0.9957, 0.9651, 1.001, 0.9651, 0.001021, 0.9651, 0.001021, 0.9651, 1.001, 0.9614, 1.001, 0.9614, 0.001021, 0.9614, 0.001021, 0.9614, 1.001, 0.9575, 1.001, 0.9575, 0.001021, 0.9575, 0.001021, 0.9575, 1.001, 0.9535, 1.001, 0.9535, 0.001021, 0.9535, 0.001021, 0.9535, 1.001, 0.9493, 1.001, 0.9493, 0.001021, 0.9493, 0.001021, 0.9493, 1.001, 0.945, 1.001, 0.945, 0.001021, 0.945, 0.001021, 0.945, 1.001, 0.9406, 1.001, 0.9406, 0.001021, 0.9406, 0.001021, 0.9406, 1.001, 0.9361, 1.001, 0.9361, 0.001021, 0.9361, 0.001021, 0.9361, 1.001, 0.9315, 1.001, 0.9315, 0.001021, 0.9315, 0.001021, 0.9315, 1.001, 0.9269, 1.001, 0.9269, 0.001021, 0.9269, 0.001021, 0.9269, 1.001, 0.9222, 1.001, 0.9222, 0.001021, 0.9222, 0.001021, 0.9222, 1.001, 0.9174, 1.001, 0.9174, 0.001021, 0.9174, 0.001021, 0.9174, 1.001, 0.9127, 1.001, 0.9127, 0.001021, 1.076, 0.9197, 1.913, 0.9197, 1.918, 0.9245, 1.071, 0.9245, 1.071, 0.9245, 1.918, 0.9245, 1.922, 0.9292, 1.066, 0.9292, 1.066, 0.9292, 1.922, 0.9292, 1.927, 0.9339, 1.062, 0.9339, 1.062, 0.9339, 1.927, 0.9339, 1.932, 0.9385, 1.057, 0.9385, 1.057, 0.9385, 1.932, 0.9385, 1.936, 0.9431, 1.052, 0.9431, 1.052, 0.9431, 1.936, 0.9431, 1.941, 0.9476, 1.048, 0.9476, 1.048, 0.9476, 1.941, 0.9476, 1.945, 0.952, 1.044, 0.952, 1.044, 0.952, 1.945, 0.952, 1.95, 0.9563, 1.039, 0.9563, 1.039, 0.9563, 1.95, 0.9563, 1.954, 0.9605, 1.035, 0.9605, 1.035, 0.9605, 1.954, 0.9605, 1.958, 0.9645, 1.031, 0.9645, 1.031, 0.9645, 1.958, 0.9645, 1.962, 0.9684, 1.027, 0.9684, 1.027, 0.9684, 1.962, 0.9684, 1.965, 0.9722, 1.023, 0.9722, 1.023, 0.9722, 1.965, 0.9722, 1.969, 0.9757, 1.02, 0.9757, 1.02, 0.9757, 1.969, 0.9757, 1.983, 0.9902, 0.987, 0.9957, 0.987, 0.9957, 0.9943, 1.979, 0.9651, 1.982, 0.9651, 1.001, 0.9651, 1.001, 0.9651, 1.982, 0.9614, 1.985, 0.9614, 1.001, 0.9614, 1.001, 0.9614, 1.985, 0.9575, 1.988, 0.9575, 1.001, 0.9575, 1.001, 0.9575, 1.988, 0.9535, 1.991, 0.9535, 1.001, 0.9535, 1.001, 0.9535, 1.991, 0.9493, 1.993, 0.9493, 1.001, 0.9493, 1.001, 0.9493, 1.993, 0.945, 1.995, 0.945, 1.001, 0.945, 1.001, 0.945, 1.995, 0.9406, 1.997, 0.9406, 1.001, 0.9406, 1.001, 0.9406, 1.997, 0.9361, 1.998, 0.9361, 1.001, 0.9361, 1.001, 0.9361, 1.998, 0.9315, 1.999, 0.9315, 1.001, 0.9315, 1.001, 0.9315, 1.999, 0.9269, 2.0, 0.9269, 1.001, 0.9269, 1.001, 0.9269, 2.0, 0.9222, 2.001, 0.9222, 1.001, 0.9222, 1.001, 0.9222, 2.001, 0.9174, 2.001, 0.9174, 1.001, 0.9174, 1.001, 0.9174, 2.001, 0.9127, 2.002, 0.9127, 1.001, -0.005995, 1.001, 0.9127, 1.001, 0.9127, 2.002, -0.005995, 2.002, -0.005995, -2.0, 0.9127, -2.0, 0.9127, -0.9993, -0.005995, -0.9993, 1.076, 0.08262, 1.913, 0.08262, 1.913, 0.9197, 1.076, 0.9197, -0.005995, -0.9993, 0.9127, -0.9993, 0.9127, 0.001021, -0.005995, 0.001021, -0.005995, 0.001021, 0.9127, 0.001021, 0.9127, 1.001, -0.005995, 1.001])
me_cube_001.materials.append(mat_material_003)
me_cube_001.update()
me_cube_002 = bpy.data.meshes.new('Cube.002')
me_cube_002.from_pydata([(-1.0, -1.0, -1.0), (-1.0, -1.0, 1.0), (-1.0, 1.0, -1.0), (-1.0, 1.0, 1.0), (1.0, -1.0, -1.0), (1.0, -1.0, 1.0), (1.0, 1.0, -1.0), (1.0, 1.0, 1.0)], [], [(0, 1, 3, 2), (2, 3, 7, 6), (6, 7, 5, 4), (4, 5, 1, 0), (2, 6, 4, 0), (7, 3, 1, 5)])
_uv = me_cube_002.uv_layers.new(name='UVMap')
_uv.uv.foreach_set('vector', [0.003802, -1.982, 0.9962, -1.982, 0.9962, -0.9894, 0.003802, -0.9894, 0.003802, -0.9894, 0.9962, -0.9894, 0.9962, 0.003031, 0.003802, 0.003031, 0.003802, 0.003031, 0.9962, 0.003031, 0.9962, 0.9954, 0.003802, 0.9954, 0.003802, 0.9954, 0.9962, 0.9954, 0.9962, 1.988, 0.003802, 1.988, -0.9886, 0.003031, 0.003802, 0.003031, 0.003802, 0.9954, -0.9886, 0.9954, 0.9962, 0.003031, 1.989, 0.003031, 1.989, 0.9954, 0.9962, 0.9954])
me_cube_002.materials.append(mat_material_006)
me_cube_002.update()
me_cube_004 = bpy.data.meshes.new('Cube.004')
me_cube_004.from_pydata([(-1.0, -1.0, -1.0), (-1.0, -1.0, 1.0), (-1.0, 1.0, -1.0), (-1.0, 1.0, 1.0), (1.0, -1.0, -1.0), (1.0, -1.0, 1.0), (1.0, 1.0, -1.0), (1.0, 1.0, 1.0)], [], [(0, 1, 3, 2), (2, 3, 7, 6), (6, 7, 5, 4), (4, 5, 1, 0), (2, 6, 4, 0), (7, 3, 1, 5)])
_uv = me_cube_004.uv_layers.new(name='UVMap')
_uv.uv.foreach_set('vector', [-0.01028, -2.042, 1.002, -2.042, 1.002, -1.03, -0.01028, -1.03, -0.01028, -1.03, 1.002, -1.03, 1.002, -0.01797, -0.01028, -0.01797, -0.01028, -0.01797, 1.002, -0.01797, 1.002, 0.9939, -0.01028, 0.9939, -0.01028, 0.9939, 1.002, 0.9939, 1.002, 2.006, -0.01028, 2.006, -1.022, -0.01797, -0.01028, -0.01797, -0.01028, 0.9939, -1.022, 0.9939, 1.002, -0.01797, 2.013, -0.01797, 2.013, 0.9939, 1.002, 0.9939])
me_cube_004.materials.append(mat_material_008)
me_cube_004.update()
me_cube_005 = bpy.data.meshes.new('Cube.005')
me_cube_005.from_pydata([(-1.0, -1.0, -1.0), (-1.0, -1.0, 1.0), (-1.0, 1.0, -1.0), (-1.0, 1.0, 1.0), (1.0, -1.0, -1.0), (1.0, -1.0, 1.0), (1.0, 1.0, -1.0), (1.0, 1.0, 1.0)], [], [(0, 1, 3, 2), (2, 3, 7, 6), (6, 7, 5, 4), (4, 5, 1, 0), (2, 6, 4, 0), (7, 3, 1, 5)])
_uv = me_cube_005.uv_layers.new(name='UVMap')
_uv.uv.foreach_set('vector', [-0.002625, -2.016, 1.003, -2.016, 1.003, -1.011, -0.002625, -1.011, -0.002625, -1.011, 1.003, -1.011, 1.003, -0.005555, -0.002625, -0.005555, -0.002625, -0.005555, 1.003, -0.005555, 1.003, 0.9997, -0.002625, 0.9997, -0.002625, 0.9997, 1.003, 0.9997, 1.003, 2.005, -0.002625, 2.005, -1.008, -0.005555, -0.002625, -0.005555, -0.002625, 0.9997, -1.008, 0.9997, 1.003, -0.005555, 2.008, -0.005555, 2.008, 0.9997, 1.003, 0.9997])
me_cube_005.materials.append(mat_material_009)
me_cube_005.update()
me_cube_006 = bpy.data.meshes.new('Cube.006')
me_cube_006.from_pydata([(-1.0, -1.0, -1.0), (-1.0, -1.0, 1.0), (-1.0, 1.0, -1.0), (-1.0, 1.0, 1.0), (1.0, -1.0, -1.0), (1.0, -1.0, 1.0), (1.0, 1.0, -1.0), (1.0, 1.0, 1.0)], [], [(0, 1, 3, 2), (2, 3, 7, 6), (6, 7, 5, 4), (4, 5, 1, 0), (2, 6, 4, 0), (7, 3, 1, 5)])
_uv = me_cube_006.uv_layers.new(name='UVMap')
_uv.uv.foreach_set('vector', [0.02454, -1.896, 0.9755, -1.896, 0.9755, -0.9454, 0.02454, -0.9454, 0.02454, -0.9454, 0.9755, -0.9454, 0.9755, 0.005556, 0.02454, 0.005556, 0.02454, 0.005556, 0.9755, 0.005556, 0.9755, 0.9565, 0.02454, 0.9565, 0.02454, 0.9565, 0.9755, 0.9565, 0.9755, 1.907, 0.02454, 1.907, -0.9264, 0.005556, 0.02454, 0.005556, 0.02454, 0.9565, -0.9264, 0.9565, 0.9755, 0.005556, 1.926, 0.005556, 1.926, 0.9565, 0.9755, 0.9565])
me_cube_006.materials.append(mat_material_010)
me_cube_006.update()
me_cube_007 = bpy.data.meshes.new('Cube.007')
me_cube_007.from_pydata([(-1.0, -1.0, -1.0), (-1.0, -1.0, 1.0), (-1.0, 1.0, -1.0), (-1.0, 1.0, 1.0), (1.0, -1.0, -1.0), (1.0, -1.0, 1.0), (1.0, 1.0, -1.0), (1.0, 1.0, 1.0)], [], [(0, 1, 3, 2), (2, 3, 7, 6), (6, 7, 5, 4), (4, 5, 1, 0), (2, 6, 4, 0), (7, 3, 1, 5)])
_uv = me_cube_007.uv_layers.new(name='UVMap')
_uv.uv.foreach_set('vector', [0.01712, -1.954, 0.9967, -1.954, 0.9967, -0.974, 0.01712, -0.974, 0.01712, -0.974, 0.9967, -0.974, 0.9967, 0.005556, 0.01712, 0.005556, 0.01712, 0.005556, 0.9967, 0.005556, 0.9967, 0.9852, 0.01712, 0.9852, 0.01712, 0.9852, 0.9967, 0.9852, 0.9967, 1.965, 0.01712, 1.965, -0.9625, 0.005556, 0.01712, 0.005556, 0.01712, 0.9852, -0.9625, 0.9852, 0.9967, 0.005556, 1.976, 0.005556, 1.976, 0.9852, 0.9967, 0.9852])
me_cube_007.materials.append(mat_material_011)
me_cube_007.update()
me_cube_008 = bpy.data.meshes.new('Cube.008')
me_cube_008.from_pydata([(-1.0, -1.0, -1.0), (-1.0, -1.0, 1.0), (-1.0, 1.0, -1.0), (-1.0, 1.0, 1.0), (1.0, -1.0, -1.0), (1.0, -1.0, 1.0), (1.0, 1.0, -1.0), (1.0, 1.0, 1.0)], [], [(0, 1, 3, 2), (2, 3, 7, 6), (6, 7, 5, 4), (4, 5, 1, 0), (2, 6, 4, 0), (7, 3, 1, 5)])
_uv = me_cube_008.uv_layers.new(name='UVMap')
_uv.uv.foreach_set('vector', [0.375, 0.0, 0.625, 0.0, 0.625, 0.25, 0.375, 0.25, 0.375, 0.25, 0.625, 0.25, 0.625, 0.5, 0.375, 0.5, 0.375, 0.5, 0.625, 0.5, 0.625, 0.75, 0.375, 0.75, 0.375, 0.75, 0.625, 0.75, 0.625, 1.0, 0.375, 1.0, 0.125, 0.5, 0.375, 0.5, 0.375, 0.75, 0.125, 0.75, 0.625, 0.5, 0.875, 0.5, 0.875, 0.75, 0.625, 0.75])
me_cube_008.update()
me_cube_009 = bpy.data.meshes.new('Cube.009')
me_cube_009.from_pydata([(-1.0, -1.0, -1.0), (-1.0, -1.0, 1.0), (-1.0, 1.0, -1.0), (-1.0, 1.0, 1.0), (1.0, -1.0, -1.0), (1.0, -1.0, 1.0), (1.0, 1.0, -1.0), (1.0, 1.0, 1.0)], [], [(0, 1, 3, 2), (2, 3, 7, 6), (6, 7, 5, 4), (4, 5, 1, 0), (2, 6, 4, 0), (7, 3, 1, 5)])
_uv = me_cube_009.uv_layers.new(name='UVMap')
_uv.uv.foreach_set('vector', [-1.645, 1.585, -1.645, -0.3445, -0.7907, -0.3445, -0.7907, 1.585, -0.7907, 1.585, -0.7907, -0.3445, 0.06364, -0.3445, 0.06364, 1.585, 0.06364, 1.585, 0.06364, -0.3445, 0.918, -0.3445, 0.918, 1.585, 0.918, 1.585, 0.918, -0.3445, 1.772, -0.3445, 1.772, 1.585, 0.06364, 3.514, 0.06364, 1.585, 0.918, 1.585, 0.918, 3.514, 0.06364, -0.3445, 0.06364, -2.274, 0.918, -2.274, 0.918, -0.3445])
me_cube_009.materials.append(mat_material_004)
me_cube_009.update()
me_cylinder = bpy.data.meshes.new('Cylinder')
me_cylinder.from_pydata([(0.0, 1.0, -1.0), (0.0, 1.0, 1.0), (0.1951, 0.9808, -1.0), (0.1951, 0.9808, 1.0), (0.3827, 0.9239, -1.0), (0.3827, 0.9239, 1.0), (0.5556, 0.8315, -1.0), (0.5556, 0.8315, 1.0), (0.7071, 0.7071, -1.0), (0.7071, 0.7071, 1.0), (0.8315, 0.5556, -1.0), (0.8315, 0.5556, 1.0), (0.9239, 0.3827, -1.0), (0.9239, 0.3827, 1.0), (0.9808, 0.1951, -1.0), (0.9808, 0.1951, 1.0), (1.0, 0.0, -1.0), (1.0, 0.0, 1.0), (0.9808, -0.1951, -1.0), (0.9808, -0.1951, 1.0), (0.9239, -0.3827, -1.0), (0.9239, -0.3827, 1.0), (0.8315, -0.5556, -1.0), (0.8315, -0.5556, 1.0), (0.7071, -0.7071, -1.0), (0.7071, -0.7071, 1.0), (0.5556, -0.8315, -1.0), (0.5556, -0.8315, 1.0), (0.3827, -0.9239, -1.0), (0.3827, -0.9239, 1.0), (0.1951, -0.9808, -1.0), (0.1951, -0.9808, 1.0), (0.0, -1.0, -1.0), (0.0, -1.0, 1.0), (-0.1951, -0.9808, -1.0), (-0.1951, -0.9808, 1.0), (-0.3827, -0.9239, -1.0), (-0.3827, -0.9239, 1.0), (-0.5556, -0.8315, -1.0), (-0.5556, -0.8315, 1.0), (-0.7071, -0.7071, -1.0), (-0.7071, -0.7071, 1.0), (-0.8315, -0.5556, -1.0), (-0.8315, -0.5556, 1.0), (-0.9239, -0.3827, -1.0), (-0.9239, -0.3827, 1.0), (-0.9808, -0.1951, -1.0), (-0.9808, -0.1951, 1.0), (-1.0, 0.0, -1.0), (-1.0, 0.0, 1.0), (-0.9808, 0.1951, -1.0), (-0.9808, 0.1951, 1.0), (-0.9239, 0.3827, -1.0), (-0.9239, 0.3827, 1.0), (-0.8315, 0.5556, -1.0), (-0.8315, 0.5556, 1.0), (-0.7071, 0.7071, -1.0), (-0.7071, 0.7071, 1.0), (-0.5556, 0.8315, -1.0), (-0.5556, 0.8315, 1.0), (-0.3827, 0.9239, -1.0), (-0.3827, 0.9239, 1.0), (-0.1951, 0.9808, -1.0), (-0.1951, 0.9808, 1.0)], [], [(0, 1, 3, 2), (2, 3, 5, 4), (4, 5, 7, 6), (6, 7, 9, 8), (8, 9, 11, 10), (10, 11, 13, 12), (12, 13, 15, 14), (14, 15, 17, 16), (16, 17, 19, 18), (18, 19, 21, 20), (20, 21, 23, 22), (22, 23, 25, 24), (24, 25, 27, 26), (26, 27, 29, 28), (28, 29, 31, 30), (30, 31, 33, 32), (32, 33, 35, 34), (34, 35, 37, 36), (36, 37, 39, 38), (38, 39, 41, 40), (40, 41, 43, 42), (42, 43, 45, 44), (44, 45, 47, 46), (46, 47, 49, 48), (48, 49, 51, 50), (50, 51, 53, 52), (52, 53, 55, 54), (54, 55, 57, 56), (56, 57, 59, 58), (58, 59, 61, 60), (3, 1, 63, 61, 59, 57, 55, 53, 51, 49, 47, 45, 43, 41, 39, 37, 35, 33, 31, 29, 27, 25, 23, 21, 19, 17, 15, 13, 11, 9, 7, 5), (60, 61, 63, 62), (62, 63, 1, 0), (0, 2, 4, 6, 8, 10, 12, 14, 16, 18, 20, 22, 24, 26, 28, 30, 32, 34, 36, 38, 40, 42, 44, 46, 48, 50, 52, 54, 56, 58, 60, 62)])
_uv = me_cylinder.uv_layers.new(name='UVMap')
_uv.uv.foreach_set('vector', [1.0, 0.5, 1.0, 1.0, 0.9688, 1.0, 0.9688, 0.5, 0.9688, 0.5, 0.9688, 1.0, 0.9375, 1.0, 0.9375, 0.5, 0.9375, 0.5, 0.9375, 1.0, 0.9062, 1.0, 0.9062, 0.5, 0.9062, 0.5, 0.9062, 1.0, 0.875, 1.0, 0.875, 0.5, 0.875, 0.5, 0.875, 1.0, 0.8438, 1.0, 0.8438, 0.5, 0.8438, 0.5, 0.8438, 1.0, 0.8125, 1.0, 0.8125, 0.5, 0.8125, 0.5, 0.8125, 1.0, 0.7812, 1.0, 0.7812, 0.5, 0.7812, 0.5, 0.7812, 1.0, 0.75, 1.0, 0.75, 0.5, 0.75, 0.5, 0.75, 1.0, 0.7188, 1.0, 0.7188, 0.5, 0.7188, 0.5, 0.7188, 1.0, 0.6875, 1.0, 0.6875, 0.5, 0.6875, 0.5, 0.6875, 1.0, 0.6562, 1.0, 0.6562, 0.5, 0.6562, 0.5, 0.6562, 1.0, 0.625, 1.0, 0.625, 0.5, 0.625, 0.5, 0.625, 1.0, 0.5938, 1.0, 0.5938, 0.5, 0.5938, 0.5, 0.5938, 1.0, 0.5625, 1.0, 0.5625, 0.5, 0.5625, 0.5, 0.5625, 1.0, 0.5312, 1.0, 0.5312, 0.5, 0.5312, 0.5, 0.5312, 1.0, 0.5, 1.0, 0.5, 0.5, 0.5, 0.5, 0.5, 1.0, 0.4688, 1.0, 0.4688, 0.5, 0.4688, 0.5, 0.4688, 1.0, 0.4375, 1.0, 0.4375, 0.5, 0.4375, 0.5, 0.4375, 1.0, 0.4062, 1.0, 0.4062, 0.5, 0.4062, 0.5, 0.4062, 1.0, 0.375, 1.0, 0.375, 0.5, 0.375, 0.5, 0.375, 1.0, 0.3438, 1.0, 0.3438, 0.5, 0.3438, 0.5, 0.3438, 1.0, 0.3125, 1.0, 0.3125, 0.5, 0.3125, 0.5, 0.3125, 1.0, 0.2812, 1.0, 0.2812, 0.5, 0.2812, 0.5, 0.2812, 1.0, 0.25, 1.0, 0.25, 0.5, 0.25, 0.5, 0.25, 1.0, 0.2188, 1.0, 0.2188, 0.5, 0.2188, 0.5, 0.2188, 1.0, 0.1875, 1.0, 0.1875, 0.5, 0.1875, 0.5, 0.1875, 1.0, 0.1562, 1.0, 0.1562, 0.5, 0.1562, 0.5, 0.1562, 1.0, 0.125, 1.0, 0.125, 0.5, 0.125, 0.5, 0.125, 1.0, 0.09375, 1.0, 0.09375, 0.5, 0.09375, 0.5, 0.09375, 1.0, 0.0625, 1.0, 0.0625, 0.5, 0.2968, 0.4854, 0.25, 0.49, 0.2032, 0.4854, 0.1582, 0.4717, 0.1167, 0.4496, 0.08029, 0.4197, 0.05045, 0.3833, 0.02827, 0.3418, 0.01461, 0.2968, 0.01, 0.25, 0.01461, 0.2032, 0.02827, 0.1582, 0.05045, 0.1167, 0.08029, 0.08029, 0.1167, 0.05045, 0.1582, 0.02827, 0.2032, 0.01461, 0.25, 0.01, 0.2968, 0.01461, 0.3418, 0.02827, 0.3833, 0.05045, 0.4197, 0.08029, 0.4496, 0.1167, 0.4717, 0.1582, 0.4854, 0.2032, 0.49, 0.25, 0.4854, 0.2968, 0.4717, 0.3418, 0.4496, 0.3833, 0.4197, 0.4197, 0.3833, 0.4496, 0.3418, 0.4717, 0.0625, 0.5, 0.0625, 1.0, 0.03125, 1.0, 0.03125, 0.5, 0.03125, 0.5, 0.03125, 1.0, 0.0, 1.0, 0.0, 0.5, 0.75, 0.49, 0.7968, 0.4854, 0.8418, 0.4717, 0.8833, 0.4496, 0.9197, 0.4197, 0.9496, 0.3833, 0.9717, 0.3418, 0.9854, 0.2968, 0.99, 0.25, 0.9854, 0.2032, 0.9717, 0.1582, 0.9496, 0.1167, 0.9197, 0.08029, 0.8833, 0.05045, 0.8418, 0.02827, 0.7968, 0.01461, 0.75, 0.01, 0.7032, 0.01461, 0.6582, 0.02827, 0.6167, 0.05045, 0.5803, 0.08029, 0.5504, 0.1167, 0.5283, 0.1582, 0.5146, 0.2032, 0.51, 0.25, 0.5146, 0.2968, 0.5283, 0.3418, 0.5504, 0.3833, 0.5803, 0.4197, 0.6167, 0.4496, 0.6582, 0.4717, 0.7032, 0.4854])
me_cylinder.materials.append(mat_material_012)
me_cylinder.update()
me_cylinder_001 = bpy.data.meshes.new('Cylinder.001')
me_cylinder_001.from_pydata([(0.0, 1.0, -1.0), (0.0, 1.0, 1.0), (0.1951, 0.9808, -1.0), (0.1951, 0.9808, 1.0), (0.3827, 0.9239, -1.0), (0.3827, 0.9239, 1.0), (0.5556, 0.8315, -1.0), (0.5556, 0.8315, 1.0), (0.7071, 0.7071, -1.0), (0.7071, 0.7071, 1.0), (0.8315, 0.5556, -1.0), (0.8315, 0.5556, 1.0), (0.9239, 0.3827, -1.0), (0.9239, 0.3827, 1.0), (0.9808, 0.1951, -1.0), (0.9808, 0.1951, 1.0), (1.0, 0.0, -1.0), (1.0, 0.0, 1.0), (0.9808, -0.1951, -1.0), (0.9808, -0.1951, 1.0), (0.9239, -0.3827, -1.0), (0.9239, -0.3827, 1.0), (0.8315, -0.5556, -1.0), (0.8315, -0.5556, 1.0), (0.7071, -0.7071, -1.0), (0.7071, -0.7071, 1.0), (0.5556, -0.8315, -1.0), (0.5556, -0.8315, 1.0), (0.3827, -0.9239, -1.0), (0.3827, -0.9239, 1.0), (0.1951, -0.9808, -1.0), (0.1951, -0.9808, 1.0), (0.0, -1.0, -1.0), (0.0, -1.0, 1.0), (-0.1951, -0.9808, -1.0), (-0.1951, -0.9808, 1.0), (-0.3827, -0.9239, -1.0), (-0.3827, -0.9239, 1.0), (-0.5556, -0.8315, -1.0), (-0.5556, -0.8315, 1.0), (-0.7071, -0.7071, -1.0), (-0.7071, -0.7071, 1.0), (-0.8315, -0.5556, -1.0), (-0.8315, -0.5556, 1.0), (-0.9239, -0.3827, -1.0), (-0.9239, -0.3827, 1.0), (-0.9808, -0.1951, -1.0), (-0.9808, -0.1951, 1.0), (-1.0, 0.0, -1.0), (-1.0, 0.0, 1.0), (-0.9808, 0.1951, -1.0), (-0.9808, 0.1951, 1.0), (-0.9239, 0.3827, -1.0), (-0.9239, 0.3827, 1.0), (-0.8315, 0.5556, -1.0), (-0.8315, 0.5556, 1.0), (-0.7071, 0.7071, -1.0), (-0.7071, 0.7071, 1.0), (-0.5556, 0.8315, -1.0), (-0.5556, 0.8315, 1.0), (-0.3827, 0.9239, -1.0), (-0.3827, 0.9239, 1.0), (-0.1951, 0.9808, -1.0), (-0.1951, 0.9808, 1.0)], [], [(0, 1, 3, 2), (2, 3, 5, 4), (4, 5, 7, 6), (6, 7, 9, 8), (8, 9, 11, 10), (10, 11, 13, 12), (12, 13, 15, 14), (14, 15, 17, 16), (16, 17, 19, 18), (18, 19, 21, 20), (20, 21, 23, 22), (22, 23, 25, 24), (24, 25, 27, 26), (26, 27, 29, 28), (28, 29, 31, 30), (30, 31, 33, 32), (32, 33, 35, 34), (34, 35, 37, 36), (36, 37, 39, 38), (38, 39, 41, 40), (40, 41, 43, 42), (42, 43, 45, 44), (44, 45, 47, 46), (46, 47, 49, 48), (48, 49, 51, 50), (50, 51, 53, 52), (52, 53, 55, 54), (54, 55, 57, 56), (56, 57, 59, 58), (58, 59, 61, 60), (3, 1, 63, 61, 59, 57, 55, 53, 51, 49, 47, 45, 43, 41, 39, 37, 35, 33, 31, 29, 27, 25, 23, 21, 19, 17, 15, 13, 11, 9, 7, 5), (60, 61, 63, 62), (62, 63, 1, 0), (0, 2, 4, 6, 8, 10, 12, 14, 16, 18, 20, 22, 24, 26, 28, 30, 32, 34, 36, 38, 40, 42, 44, 46, 48, 50, 52, 54, 56, 58, 60, 62)])
_uv = me_cylinder_001.uv_layers.new(name='UVMap')
_uv.uv.foreach_set('vector', [1.0, 0.5, 1.0, 1.0, 0.9688, 1.0, 0.9688, 0.5, 0.9688, 0.5, 0.9688, 1.0, 0.9375, 1.0, 0.9375, 0.5, 0.9375, 0.5, 0.9375, 1.0, 0.9062, 1.0, 0.9062, 0.5, 0.9062, 0.5, 0.9062, 1.0, 0.875, 1.0, 0.875, 0.5, 0.875, 0.5, 0.875, 1.0, 0.8438, 1.0, 0.8438, 0.5, 0.8438, 0.5, 0.8438, 1.0, 0.8125, 1.0, 0.8125, 0.5, 0.8125, 0.5, 0.8125, 1.0, 0.7812, 1.0, 0.7812, 0.5, 0.7812, 0.5, 0.7812, 1.0, 0.75, 1.0, 0.75, 0.5, 0.75, 0.5, 0.75, 1.0, 0.7188, 1.0, 0.7188, 0.5, 0.7188, 0.5, 0.7188, 1.0, 0.6875, 1.0, 0.6875, 0.5, 0.6875, 0.5, 0.6875, 1.0, 0.6562, 1.0, 0.6562, 0.5, 0.6562, 0.5, 0.6562, 1.0, 0.625, 1.0, 0.625, 0.5, 0.625, 0.5, 0.625, 1.0, 0.5938, 1.0, 0.5938, 0.5, 0.5938, 0.5, 0.5938, 1.0, 0.5625, 1.0, 0.5625, 0.5, 0.5625, 0.5, 0.5625, 1.0, 0.5312, 1.0, 0.5312, 0.5, 0.5312, 0.5, 0.5312, 1.0, 0.5, 1.0, 0.5, 0.5, 0.5, 0.5, 0.5, 1.0, 0.4688, 1.0, 0.4688, 0.5, 0.4688, 0.5, 0.4688, 1.0, 0.4375, 1.0, 0.4375, 0.5, 0.4375, 0.5, 0.4375, 1.0, 0.4062, 1.0, 0.4062, 0.5, 0.4062, 0.5, 0.4062, 1.0, 0.375, 1.0, 0.375, 0.5, 0.375, 0.5, 0.375, 1.0, 0.3438, 1.0, 0.3438, 0.5, 0.3438, 0.5, 0.3438, 1.0, 0.3125, 1.0, 0.3125, 0.5, 0.3125, 0.5, 0.3125, 1.0, 0.2812, 1.0, 0.2812, 0.5, 0.2812, 0.5, 0.2812, 1.0, 0.25, 1.0, 0.25, 0.5, 0.25, 0.5, 0.25, 1.0, 0.2188, 1.0, 0.2188, 0.5, 0.2188, 0.5, 0.2188, 1.0, 0.1875, 1.0, 0.1875, 0.5, 0.1875, 0.5, 0.1875, 1.0, 0.1562, 1.0, 0.1562, 0.5, 0.1562, 0.5, 0.1562, 1.0, 0.125, 1.0, 0.125, 0.5, 0.125, 0.5, 0.125, 1.0, 0.09375, 1.0, 0.09375, 0.5, 0.09375, 0.5, 0.09375, 1.0, 0.0625, 1.0, 0.0625, 0.5, 0.2968, 0.4854, 0.25, 0.49, 0.2032, 0.4854, 0.1582, 0.4717, 0.1167, 0.4496, 0.08029, 0.4197, 0.05045, 0.3833, 0.02827, 0.3418, 0.01461, 0.2968, 0.01, 0.25, 0.01461, 0.2032, 0.02827, 0.1582, 0.05045, 0.1167, 0.08029, 0.08029, 0.1167, 0.05045, 0.1582, 0.02827, 0.2032, 0.01461, 0.25, 0.01, 0.2968, 0.01461, 0.3418, 0.02827, 0.3833, 0.05045, 0.4197, 0.08029, 0.4496, 0.1167, 0.4717, 0.1582, 0.4854, 0.2032, 0.49, 0.25, 0.4854, 0.2968, 0.4717, 0.3418, 0.4496, 0.3833, 0.4197, 0.4197, 0.3833, 0.4496, 0.3418, 0.4717, 0.0625, 0.5, 0.0625, 1.0, 0.03125, 1.0, 0.03125, 0.5, 0.03125, 0.5, 0.03125, 1.0, 0.0, 1.0, 0.0, 0.5, 0.75, 0.49, 0.7968, 0.4854, 0.8418, 0.4717, 0.8833, 0.4496, 0.9197, 0.4197, 0.9496, 0.3833, 0.9717, 0.3418, 0.9854, 0.2968, 0.99, 0.25, 0.9854, 0.2032, 0.9717, 0.1582, 0.9496, 0.1167, 0.9197, 0.08029, 0.8833, 0.05045, 0.8418, 0.02827, 0.7968, 0.01461, 0.75, 0.01, 0.7032, 0.01461, 0.6582, 0.02827, 0.6167, 0.05045, 0.5803, 0.08029, 0.5504, 0.1167, 0.5283, 0.1582, 0.5146, 0.2032, 0.51, 0.25, 0.5146, 0.2968, 0.5283, 0.3418, 0.5504, 0.3833, 0.5803, 0.4197, 0.6167, 0.4496, 0.6582, 0.4717, 0.7032, 0.4854])
me_cylinder_001.materials.append(mat_material_013)
me_cylinder_001.update()
me_cube_010 = bpy.data.meshes.new('Cube.010')
me_cube_010.from_pydata([(-1.0, -1.0, -1.0), (-1.0, -1.0, 1.0), (-1.0, 1.0, -1.0), (-1.0, 1.0, 1.0), (1.0, -1.0, -1.0), (1.0, -1.0, 1.0), (1.0, 1.0, -1.0), (1.0, 1.0, 1.0), (-1.0, 0.954, -1.0), (-1.0, 0.954, 1.0), (1.0, 0.954, -1.0), (1.0, 0.954, 1.0), (-1.0, -0.931, -1.0), (1.0, -0.931, 1.0), (-1.0, -0.931, 1.0), (1.0, -0.931, -1.0), (-1.0, -1.0, 0.9597), (-1.0, 1.0, 0.9597), (1.0, 1.0, 0.9597), (1.0, -1.0, 0.9597), (1.0, 0.954, 0.9597), (-1.0, 0.954, 0.9597), (-1.0, -0.931, 0.9597), (1.0, -0.931, 0.9597), (-1.0, 1.0, -0.953), (1.0, 1.0, -0.953), (1.0, -1.0, -0.953), (1.0, 0.954, -0.953), (-1.0, 0.954, -0.953), (-1.0, -0.931, -0.953), (1.0, -0.931, -0.953), (-1.0, -1.0, -0.953), (1.265, 1.0, -0.953), (1.265, 1.0, -1.0), (1.265, 0.954, -1.0), (1.265, -0.931, 1.0), (1.265, -1.0, 1.0), (1.265, -1.0, -0.953), (1.265, -1.0, -1.0), (1.265, -0.931, -1.0), (1.265, 1.0, 1.0), (1.265, 0.954, 1.0), (1.265, -0.931, -0.953), (1.265, 1.0, 0.9597), (1.265, -1.0, 0.9597), (1.265, -0.931, 0.9597), (1.265, 0.954, 0.9597), (1.265, 0.954, -0.953)], [], [(21, 9, 3, 17), (17, 3, 7, 18), (18, 7, 40, 43), (19, 5, 1, 16), (12, 15, 4, 0), (13, 14, 1, 5), (7, 3, 9, 11), (2, 6, 10, 8), (25, 18, 43, 32), (22, 14, 9, 21), (16, 1, 14, 22), (11, 9, 14, 13), (8, 10, 15, 12), (4, 15, 39, 38), (31, 16, 22, 29), (29, 22, 21, 28), (27, 30, 42, 47), (26, 19, 16, 31), (13, 5, 36, 35), (24, 17, 18, 25), (28, 21, 17, 24), (8, 28, 24, 2), (2, 24, 25, 6), (10, 6, 33, 34), (4, 26, 31, 0), (33, 32, 43, 40, 41, 35, 45, 46, 47, 42, 39, 34), (12, 29, 28, 8), (0, 31, 29, 12), (45, 35, 36, 44, 37, 38, 39, 42), (7, 11, 41, 40), (5, 19, 44, 36), (26, 4, 38, 37), (19, 26, 37, 44), (20, 27, 47, 46), (30, 23, 45, 42), (6, 25, 32, 33), (11, 13, 35, 41), (23, 20, 46, 45), (15, 10, 34, 39)])
_uv = me_cube_010.uv_layers.new(name='UVMap')
_uv.uv.foreach_set('vector', [0.62, 0.2443, 0.625, 0.2443, 0.625, 0.25, 0.62, 0.25, 0.62, 0.25, 0.625, 0.25, 0.625, 0.5, 0.62, 0.5, 0.62, 0.5, 0.625, 0.5, 0.625, 0.5, 0.62, 0.5, 0.62, 0.75, 0.625, 0.75, 0.625, 1.0, 0.62, 1.0, 0.125, 0.7414, 0.375, 0.7414, 0.375, 0.75, 0.125, 0.75, 0.625, 0.7414, 0.875, 0.7414, 0.875, 0.75, 0.625, 0.75, 0.625, 0.5, 0.875, 0.5, 0.875, 0.5057, 0.625, 0.5057, 0.125, 0.5, 0.375, 0.5, 0.375, 0.5057, 0.125, 0.5057, 0.3809, 0.5, 0.62, 0.5, 0.62, 0.5, 0.3809, 0.5, 0.62, 0.008621, 0.625, 0.008621, 0.625, 0.2443, 0.62, 0.2443, 0.62, 0.0, 0.625, 0.0, 0.625, 0.008621, 0.62, 0.008621, 0.625, 0.5057, 0.875, 0.5057, 0.875, 0.7414, 0.625, 0.7414, 0.125, 0.5057, 0.375, 0.5057, 0.375, 0.7414, 0.125, 0.7414, 0.375, 0.75, 0.375, 0.7414, 0.375, 0.7414, 0.375, 0.75, 0.3809, 0.0, 0.62, 0.0, 0.62, 0.008621, 0.3809, 0.008621, 0.3809, 0.008621, 0.62, 0.008621, 0.62, 0.2443, 0.3809, 0.2443, 0.0, 0.0, 0.0, 0.0, 0.0, 0.0, 0.0, 0.0, 0.3809, 0.75, 0.62, 0.75, 0.62, 1.0, 0.3809, 1.0, 0.625, 0.7414, 0.625, 0.75, 0.625, 0.75, 0.625, 0.7414, 0.3809, 0.25, 0.62, 0.25, 0.62, 0.5, 0.3809, 0.5, 0.3809, 0.2443, 0.62, 0.2443, 0.62, 0.25, 0.3809, 0.25, 0.375, 0.2443, 0.3809, 0.2443, 0.3809, 0.25, 0.375, 0.25, 0.375, 0.25, 0.3809, 0.25, 0.3809, 0.5, 0.375, 0.5, 0.375, 0.5057, 0.375, 0.5, 0.375, 0.5, 0.375, 0.5057, 0.375, 0.75, 0.3809, 0.75, 0.3809, 1.0, 0.375, 1.0, 0.375, 0.5, 0.3809, 0.5, 0.62, 0.5, 0.625, 0.5, 0.625, 0.5057, 0.625, 0.7414, 0.62, 0.7414, 0.62, 0.5057, 0.3809, 0.5057, 0.3809, 0.7414, 0.375, 0.7414, 0.375, 0.5057, 0.375, 0.008621, 0.3809, 0.008621, 0.3809, 0.2443, 0.375, 0.2443, 0.375, 0.0, 0.3809, 0.0, 0.3809, 0.008621, 0.375, 0.008621, 0.62, 0.7414, 0.625, 0.7414, 0.625, 0.75, 0.62, 0.75, 0.3809, 0.75, 0.375, 0.75, 0.375, 0.7414, 0.3809, 0.7414, 0.625, 0.5, 0.625, 0.5057, 0.625, 0.5057, 0.625, 0.5, 0.625, 0.75, 0.62, 0.75, 0.62, 0.75, 0.625, 0.75, 0.3809, 0.75, 0.375, 0.75, 0.375, 0.75, 0.3809, 0.75, 0.62, 0.75, 0.3809, 0.75, 0.3809, 0.75, 0.62, 0.75, 0.0, 0.0, 0.0, 0.0, 0.0, 0.0, 0.0, 0.0, 0.0, 0.0, 0.0, 0.0, 0.0, 0.0, 0.0, 0.0, 0.375, 0.5, 0.3809, 0.5, 0.3809, 0.5, 0.375, 0.5, 0.625, 0.5057, 0.625, 0.7414, 0.625, 0.7414, 0.625, 0.5057, 0.0, 0.0, 0.0, 0.0, 0.0, 0.0, 0.0, 0.0, 0.375, 0.7414, 0.375, 0.5057, 0.375, 0.5057, 0.375, 0.7414])
me_cube_010.update()
me_cube_011 = bpy.data.meshes.new('Cube.011')
me_cube_011.from_pydata([(-1.0, -1.0, -1.0), (-1.0, -1.0, 1.0), (-1.0, 1.0, -1.0), (-1.0, 1.0, 1.0), (1.0, -1.0, -1.0), (1.0, -1.0, 1.0), (1.0, 1.0, -1.0), (1.0, 1.0, 1.0), (1.0, 0.9435, -0.9435), (1.0, 0.9435, 0.9435), (1.0, -0.9435, 0.9435), (1.0, -0.9435, -0.9435), (-1.0, -0.08547, -1.0), (-1.0, -0.08547, 1.0), (1.0, -0.08547, -1.0), (1.0, -0.08547, 1.0), (1.0, -0.08065, -0.9435), (1.0, -0.08065, 0.9435), (-1.0, 0.1061, 1.0), (1.0, 0.1061, -1.0), (1.0, 0.1001, -0.9435), (-1.0, 0.1061, -1.0), (1.0, 0.1061, 1.0), (1.0, 0.1001, 0.9435), (1.246, 1.0, 1.0), (1.246, 1.0, -1.0), (1.246, 0.1061, -1.0), (1.246, -0.08547, 1.0), (1.246, -1.0, 1.0), (1.246, -1.0, -1.0), (1.246, 0.9435, 0.9435), (1.246, 0.9435, -0.9435), (1.246, 0.1001, -0.9435), (1.246, -0.08065, 0.9435), (1.246, -0.9435, 0.9435), (1.246, -0.9435, -0.9435), (1.246, -0.08547, -1.0), (1.246, 0.1061, 1.0), (1.246, -0.08065, -0.9435), (1.246, 0.1001, 0.9435)], [], [(21, 18, 3, 2), (2, 3, 7, 6), (16, 17, 10, 11), (4, 5, 1, 0), (12, 14, 4, 0), (15, 13, 1, 5), (17, 16, 38, 33), (8, 20, 32, 31), (22, 18, 13, 15), (21, 19, 14, 12), (23, 9, 30, 39), (0, 1, 13, 12), (8, 9, 23, 20), (2, 6, 19, 21), (7, 3, 18, 22), (9, 8, 31, 30), (12, 13, 18, 21), (7, 22, 37, 24), (25, 24, 30, 31), (28, 29, 35, 34), (32, 39, 33, 38), (26, 25, 31, 32, 38, 35, 29, 36), (27, 28, 34, 33, 39, 30, 24, 37), (6, 7, 24, 25), (20, 23, 39, 32), (10, 17, 33, 34), (19, 6, 25, 26), (4, 14, 36, 29), (11, 10, 34, 35), (15, 5, 28, 27), (22, 15, 27, 37), (14, 19, 26, 36), (5, 4, 29, 28), (16, 11, 35, 38)])
_uv = me_cube_011.uv_layers.new(name='UVMap')
_uv.uv.foreach_set('vector', [0.375, 0.1383, 0.625, 0.1383, 0.625, 0.25, 0.375, 0.25, 0.375, 0.25, 0.625, 0.25, 0.625, 0.5, 0.375, 0.5, 0.3821, 0.6351, 0.6179, 0.6351, 0.6179, 0.7429, 0.3821, 0.7429, 0.375, 0.75, 0.625, 0.75, 0.625, 1.0, 0.375, 1.0, 0.125, 0.6357, 0.375, 0.6357, 0.375, 0.75, 0.125, 0.75, 0.625, 0.6357, 0.875, 0.6357, 0.875, 0.75, 0.625, 0.75, 0.6179, 0.6351, 0.3821, 0.6351, 0.3821, 0.6351, 0.6179, 0.6351, 0.3821, 0.5071, 0.3821, 0.6125, 0.3821, 0.6125, 0.3821, 0.5071, 0.625, 0.6117, 0.875, 0.6117, 0.875, 0.6357, 0.625, 0.6357, 0.125, 0.6117, 0.375, 0.6117, 0.375, 0.6357, 0.125, 0.6357, 0.6179, 0.6125, 0.6179, 0.5071, 0.6179, 0.5071, 0.6179, 0.6125, 0.375, 0.0, 0.625, 0.0, 0.625, 0.1143, 0.375, 0.1143, 0.3821, 0.5071, 0.6179, 0.5071, 0.6179, 0.6125, 0.3821, 0.6125, 0.125, 0.5, 0.375, 0.5, 0.375, 0.6117, 0.125, 0.6117, 0.625, 0.5, 0.875, 0.5, 0.875, 0.6117, 0.625, 0.6117, 0.6179, 0.5071, 0.3821, 0.5071, 0.3821, 0.5071, 0.6179, 0.5071, 0.375, 0.1143, 0.625, 0.1143, 0.625, 0.1383, 0.375, 0.1383, 0.625, 0.5, 0.625, 0.6117, 0.625, 0.6117, 0.625, 0.5, 0.375, 0.5, 0.625, 0.5, 0.6179, 0.5071, 0.3821, 0.5071, 0.625, 0.75, 0.375, 0.75, 0.3821, 0.7429, 0.6179, 0.7429, 0.3821, 0.6125, 0.6179, 0.6125, 0.6179, 0.6351, 0.3821, 0.6351, 0.375, 0.6117, 0.375, 0.5, 0.3821, 0.5071, 0.3821, 0.6125, 0.3821, 0.6351, 0.3821, 0.7429, 0.375, 0.75, 0.375, 0.6357, 0.625, 0.6357, 0.625, 0.75, 0.6179, 0.7429, 0.6179, 0.6351, 0.6179, 0.6125, 0.6179, 0.5071, 0.625, 0.5, 0.625, 0.6117, 0.375, 0.5, 0.625, 0.5, 0.625, 0.5, 0.375, 0.5, 0.3821, 0.6125, 0.6179, 0.6125, 0.6179, 0.6125, 0.3821, 0.6125, 0.6179, 0.7429, 0.6179, 0.6351, 0.6179, 0.6351, 0.6179, 0.7429, 0.375, 0.6117, 0.375, 0.5, 0.375, 0.5, 0.375, 0.6117, 0.375, 0.75, 0.375, 0.6357, 0.375, 0.6357, 0.375, 0.75, 0.3821, 0.7429, 0.6179, 0.7429, 0.6179, 0.7429, 0.3821, 0.7429, 0.625, 0.6357, 0.625, 0.75, 0.625, 0.75, 0.625, 0.6357, 0.625, 0.6117, 0.625, 0.6357, 0.625, 0.6357, 0.625, 0.6117, 0.375, 0.6357, 0.375, 0.6117, 0.375, 0.6117, 0.375, 0.6357, 0.625, 0.75, 0.375, 0.75, 0.375, 0.75, 0.625, 0.75, 0.3821, 0.6351, 0.3821, 0.7429, 0.3821, 0.7429, 0.3821, 0.6351])
me_cube_011.update()
me_cube_012 = bpy.data.meshes.new('Cube.012')
me_cube_012.from_pydata([(-1.0, -1.0, -1.0), (-1.0, -1.0, 1.0), (-1.0, 1.0, -1.0), (-1.0, 1.0, 1.0), (1.0, -1.0, -1.0), (1.0, -1.0, 1.0), (1.0, 1.0, -1.0), (1.0, 1.0, 1.0), (1.0, 0.9328, -0.9328), (1.0, 0.9328, 0.9328), (1.0, -0.9328, 0.9328), (1.0, -0.9328, -0.9328), (-1.0, -0.08955, -1.0), (-1.0, -0.08955, 1.0), (1.0, -0.08955, -1.0), (1.0, -0.08955, 1.0), (1.0, -0.08354, -0.9328), (1.0, -0.08354, 0.9328), (-1.0, 0.08713, 1.0), (1.0, 0.08713, -1.0), (1.0, 0.08128, -0.9328), (-1.0, 0.08713, -1.0), (1.0, 0.08713, 1.0), (1.0, 0.08128, 0.9328), (1.267, 1.0, 1.0), (1.267, 1.0, -1.0), (1.267, 0.08713, -1.0), (1.267, -0.08955, 1.0), (1.267, -1.0, 1.0), (1.267, -1.0, -1.0), (1.267, 0.9328, 0.9328), (1.267, 0.9328, -0.9328), (1.267, 0.08128, -0.9328), (1.267, -0.08354, 0.9328), (1.267, -0.9328, 0.9328), (1.267, -0.9328, -0.9328), (1.267, -0.08955, -1.0), (1.267, 0.08713, 1.0), (1.267, -0.08354, -0.9328), (1.267, 0.08128, 0.9328)], [], [(21, 18, 3, 2), (2, 3, 7, 6), (16, 17, 10, 11), (4, 5, 1, 0), (12, 14, 4, 0), (15, 13, 1, 5), (16, 11, 35, 38), (5, 4, 29, 28), (22, 18, 13, 15), (21, 19, 14, 12), (14, 19, 26, 36), (0, 1, 13, 12), (8, 9, 23, 20), (2, 6, 19, 21), (7, 3, 18, 22), (22, 15, 27, 37), (12, 13, 18, 21), (15, 5, 28, 27), (25, 24, 30, 31), (28, 29, 35, 34), (32, 39, 33, 38), (26, 25, 31, 32, 38, 35, 29, 36), (27, 28, 34, 33, 39, 30, 24, 37), (7, 22, 37, 24), (9, 8, 31, 30), (23, 9, 30, 39), (8, 20, 32, 31), (17, 16, 38, 33), (6, 7, 24, 25), (20, 23, 39, 32), (10, 17, 33, 34), (19, 6, 25, 26), (4, 14, 36, 29), (11, 10, 34, 35)])
_uv = me_cube_012.uv_layers.new(name='UVMap')
_uv.uv.foreach_set('vector', [0.375, 0.1359, 0.625, 0.1359, 0.625, 0.25, 0.375, 0.25, 0.375, 0.25, 0.625, 0.25, 0.625, 0.5, 0.375, 0.5, 0.3834, 0.6354, 0.6166, 0.6354, 0.6166, 0.7416, 0.3834, 0.7416, 0.375, 0.75, 0.625, 0.75, 0.625, 1.0, 0.375, 1.0, 0.125, 0.6362, 0.375, 0.6362, 0.375, 0.75, 0.125, 0.75, 0.625, 0.6362, 0.875, 0.6362, 0.875, 0.75, 0.625, 0.75, 0.3834, 0.6354, 0.3834, 0.7416, 0.3834, 0.7416, 0.3834, 0.6354, 0.625, 0.75, 0.375, 0.75, 0.375, 0.75, 0.625, 0.75, 0.625, 0.6141, 0.875, 0.6141, 0.875, 0.6362, 0.625, 0.6362, 0.125, 0.6141, 0.375, 0.6141, 0.375, 0.6362, 0.125, 0.6362, 0.375, 0.6362, 0.375, 0.6141, 0.375, 0.6141, 0.375, 0.6362, 0.375, 0.0, 0.625, 0.0, 0.625, 0.1138, 0.375, 0.1138, 0.3834, 0.5084, 0.6166, 0.5084, 0.6166, 0.6148, 0.3834, 0.6148, 0.125, 0.5, 0.375, 0.5, 0.375, 0.6141, 0.125, 0.6141, 0.625, 0.5, 0.875, 0.5, 0.875, 0.6141, 0.625, 0.6141, 0.625, 0.6141, 0.625, 0.6362, 0.625, 0.6362, 0.625, 0.6141, 0.375, 0.1138, 0.625, 0.1138, 0.625, 0.1359, 0.375, 0.1359, 0.625, 0.6362, 0.625, 0.75, 0.625, 0.75, 0.625, 0.6362, 0.375, 0.5, 0.625, 0.5, 0.6166, 0.5084, 0.3834, 0.5084, 0.625, 0.75, 0.375, 0.75, 0.3834, 0.7416, 0.6166, 0.7416, 0.3834, 0.6148, 0.6166, 0.6148, 0.6166, 0.6354, 0.3834, 0.6354, 0.375, 0.6141, 0.375, 0.5, 0.3834, 0.5084, 0.3834, 0.6148, 0.3834, 0.6354, 0.3834, 0.7416, 0.375, 0.75, 0.375, 0.6362, 0.625, 0.6362, 0.625, 0.75, 0.6166, 0.7416, 0.6166, 0.6354, 0.6166, 0.6148, 0.6166, 0.5084, 0.625, 0.5, 0.625, 0.6141, 0.625, 0.5, 0.625, 0.6141, 0.625, 0.6141, 0.625, 0.5, 0.6166, 0.5084, 0.3834, 0.5084, 0.3834, 0.5084, 0.6166, 0.5084, 0.6166, 0.6148, 0.6166, 0.5084, 0.6166, 0.5084, 0.6166, 0.6148, 0.3834, 0.5084, 0.3834, 0.6148, 0.3834, 0.6148, 0.3834, 0.5084, 0.6166, 0.6354, 0.3834, 0.6354, 0.3834, 0.6354, 0.6166, 0.6354, 0.375, 0.5, 0.625, 0.5, 0.625, 0.5, 0.375, 0.5, 0.3834, 0.6148, 0.6166, 0.6148, 0.6166, 0.6148, 0.3834, 0.6148, 0.6166, 0.7416, 0.6166, 0.6354, 0.6166, 0.6354, 0.6166, 0.7416, 0.375, 0.6141, 0.375, 0.5, 0.375, 0.5, 0.375, 0.6141, 0.375, 0.75, 0.375, 0.6362, 0.375, 0.6362, 0.375, 0.75, 0.3834, 0.7416, 0.6166, 0.7416, 0.6166, 0.7416, 0.3834, 0.7416])
me_cube_012.update()
me_cube_013 = bpy.data.meshes.new('Cube.013')
me_cube_013.from_pydata([(1.0, 0.954, 0.9597), (1.0, -0.931, 0.9597), (1.0, 0.954, -0.953), (1.0, -0.931, -0.953)], [], [(2, 0, 1, 3)])
_uv = me_cube_013.uv_layers.new(name='UVMap')
_uv.uv.foreach_set('vector', [1.003, 1.004, -0.01055, 1.005, -0.01329, 0.006111, 1.0, 0.00557])
me_cube_013.materials.append(mat_material_015)
me_cube_013.update()
me_cube_014 = bpy.data.meshes.new('Cube.014')
me_cube_014.from_pydata([(-4.126, -8.288, -2.092), (-4.126, -7.606, -2.092), (-2.798, -8.288, -2.092), (-2.798, -7.606, -2.092), (-3.462, -7.606, -2.092), (-3.462, -8.288, -2.092), (-3.727, -7.606, -1.834), (-3.19, -7.606, -1.833), (-3.604, -7.606, -1.85), (-3.46, -7.606, -1.856), (-3.316, -7.606, -1.85), (-3.19, -8.288, -1.833), (-3.727, -8.288, -1.834), (-3.316, -8.288, -1.85), (-3.46, -8.288, -1.856), (-3.604, -8.288, -1.85), (-4.126, -7.67, -2.092), (-2.798, -7.67, -2.092), (-3.727, -7.67, -1.834), (-3.604, -7.67, -1.85), (-3.46, -7.67, -1.856), (-3.316, -7.67, -1.85), (-3.19, -7.67, -1.833), (-4.126, -8.206, -2.092), (-3.727, -8.206, -1.834), (-2.798, -8.206, -2.092), (-3.604, -8.206, -1.85), (-3.46, -8.206, -1.856), (-3.316, -8.206, -1.85), (-3.19, -8.206, -1.833), (-2.862, -7.606, -1.768), (-2.862, -8.288, -1.768), (-2.862, -7.67, -1.768), (-2.862, -8.206, -1.768), (-4.058, -7.606, -1.769), (-4.058, -8.288, -1.769), (-4.058, -7.67, -1.769), (-4.058, -8.206, -1.769), (-4.059, -8.288, -1.769), (-4.126, -8.288, -1.824), (-4.067, -8.288, -1.768), (-4.075, -8.288, -1.768), (-4.082, -8.288, -1.769), (-4.09, -8.288, -1.771), (-4.097, -8.288, -1.774), (-4.103, -8.288, -1.777), (-4.109, -8.288, -1.782), (-4.114, -8.288, -1.788), (-4.118, -8.288, -1.794), (-4.121, -8.288, -1.801), (-4.124, -8.288, -1.808), (-4.125, -8.288, -1.816), (-4.126, -7.606, -1.824), (-4.059, -7.606, -1.769), (-4.125, -7.606, -1.816), (-4.124, -7.606, -1.808), (-4.121, -7.606, -1.801), (-4.118, -7.606, -1.794), (-4.114, -7.606, -1.788), (-4.109, -7.606, -1.782), (-4.103, -7.606, -1.777), (-4.097, -7.606, -1.774), (-4.09, -7.606, -1.771), (-4.082, -7.606, -1.769), (-4.075, -7.606, -1.768), (-4.067, -7.606, -1.768), (-2.798, -8.288, -1.824), (-2.862, -8.288, -1.768), (-2.799, -8.288, -1.816), (-2.8, -8.288, -1.808), (-2.803, -8.288, -1.801), (-2.806, -8.288, -1.794), (-2.81, -8.288, -1.788), (-2.814, -8.288, -1.782), (-2.82, -8.288, -1.777), (-2.826, -8.288, -1.773), (-2.833, -8.288, -1.77), (-2.84, -8.288, -1.768), (-2.847, -8.288, -1.767), (-2.855, -8.288, -1.767), (-2.862, -7.606, -1.768), (-2.798, -7.606, -1.824), (-2.855, -7.606, -1.767), (-2.847, -7.606, -1.767), (-2.84, -7.606, -1.768), (-2.833, -7.606, -1.77), (-2.826, -7.606, -1.773), (-2.82, -7.606, -1.777), (-2.814, -7.606, -1.782), (-2.81, -7.606, -1.788), (-2.806, -7.606, -1.794), (-2.803, -7.606, -1.801), (-2.8, -7.606, -1.808), (-2.799, -7.606, -1.816), (-4.126, -7.67, -1.824), (-4.059, -7.67, -1.769), (-4.125, -7.67, -1.816), (-4.124, -7.67, -1.808), (-4.121, -7.67, -1.801), (-4.118, -7.67, -1.794), (-4.114, -7.67, -1.788), (-4.109, -7.67, -1.782), (-4.103, -7.67, -1.777), (-4.097, -7.67, -1.774), (-4.09, -7.67, -1.771), (-4.082, -7.67, -1.769), (-4.075, -7.67, -1.768), (-4.067, -7.67, -1.768), (-2.865, -7.67, -1.769), (-2.798, -7.67, -1.824), (-2.798, -8.206, -1.824), (-2.865, -8.206, -1.769), (-4.126, -8.206, -1.824), (-4.059, -8.206, -1.769), (-4.125, -8.206, -1.816), (-4.124, -8.206, -1.808), (-4.121, -8.206, -1.801), (-4.118, -8.206, -1.794), (-4.114, -8.206, -1.788), (-4.109, -8.206, -1.782), (-4.103, -8.206, -1.777), (-4.097, -8.206, -1.774), (-4.09, -8.206, -1.771), (-4.082, -8.206, -1.769), (-4.075, -8.206, -1.768), (-4.067, -8.206, -1.768), (-4.126, -8.206, -2.114), (-4.126, -8.288, -2.114), (-3.462, -7.606, -2.114), (-4.126, -7.606, -2.114), (-2.798, -7.67, -2.114), (-2.798, -7.606, -2.114), (-3.462, -8.288, -2.114), (-2.798, -8.288, -2.114), (-4.126, -7.67, -2.114), (-2.798, -8.206, -2.114)], [], [(11, 13, 14, 15, 12, 35, 38, 40, 41, 42, 43, 44, 45, 46, 47, 48, 49, 50, 51, 39, 0, 5, 2, 66, 68, 69, 70, 71, 72, 73, 74, 75, 76, 77, 78, 79, 67, 31), (5, 0, 127, 132), (6, 8, 9, 10, 7, 30, 80, 82, 83, 84, 85, 86, 87, 88, 89, 90, 91, 92, 93, 81, 3, 4, 1, 52, 54, 55, 56, 57, 58, 59, 60, 61, 62, 63, 64, 65, 53, 34), (12, 15, 14, 13, 11, 31, 33, 29, 28, 27, 26, 24, 37, 35), (113, 125, 124, 123, 122, 121, 120, 119, 118, 117, 116, 115, 114, 112, 39, 51, 50, 49, 48, 47, 46, 45, 44, 43, 42, 41, 40, 38, 35, 37), (95, 107, 106, 105, 104, 103, 102, 101, 100, 99, 98, 97, 96, 94, 16, 23, 112, 114, 115, 116, 117, 118, 119, 120, 121, 122, 123, 124, 125, 113, 37, 36), (53, 65, 64, 63, 62, 61, 60, 59, 58, 57, 56, 55, 54, 52, 94, 96, 97, 98, 99, 100, 101, 102, 103, 104, 105, 106, 107, 95, 36, 18, 19, 20, 21, 22, 32, 30, 7, 10, 9, 8, 6, 34), (0, 39, 112, 23), (16, 94, 52, 1), (25, 110, 66, 2), (3, 81, 109, 17), (17, 109, 110, 25), (5, 0, 37, 24, 26, 27, 28, 29, 33, 2), (4, 3, 32, 22, 21, 20, 19, 18, 36, 1), (17, 25, 2, 111, 108, 3), (23, 16, 1, 36, 37, 0), (67, 79, 78, 77, 76, 75, 74, 73, 72, 71, 70, 69, 68, 66, 110, 109, 81, 93, 92, 91, 90, 89, 88, 87, 86, 85, 84, 83, 82, 80, 30, 32, 33, 31), (135, 133, 132, 127, 126, 134, 129, 128, 131, 130), (3, 17, 130, 131), (2, 5, 132, 133), (0, 23, 126, 127), (16, 1, 129, 134), (23, 16, 134, 126), (4, 3, 131, 128), (1, 4, 128, 129), (17, 25, 135, 130), (25, 2, 133, 135)])
_uv = me_cube_014.uv_layers.new(name='UVMap')
_uv.uv.foreach_set('vector', [0.3808, 0.824, 0.364, 0.8473, 0.3582, 0.8744, 0.3641, 0.9017, 0.3794, 0.9248, 0.4298, 0.9872, 0.4299, 0.9874, 0.4305, 0.9889, 0.4303, 0.9904, 0.4292, 0.9919, 0.4275, 0.9932, 0.425, 0.9946, 0.4219, 0.9957, 0.4181, 0.9968, 0.4137, 0.9978, 0.4089, 0.9986, 0.4036, 0.9992, 0.398, 0.9996, 0.3921, 0.9999, 0.386, 1.0, 0.1507, 0.9992, 0.375, 0.875, 0.375, 0.75, 0.386, 0.75, 0.3921, 0.7501, 0.398, 0.7504, 0.4037, 0.7508, 0.409, 0.7515, 0.4139, 0.7523, 0.4183, 0.7533, 0.4221, 0.7544, 0.4253, 0.7556, 0.4279, 0.7569, 0.4297, 0.7584, 0.4308, 0.7598, 0.4311, 0.7613, 0.4306, 0.7629, 0.4306, 0.7629, 0.375, 0.875, 0.375, 1.0, 0.375, 1.0, 0.375, 0.875, 0.3794, 0.3252, 0.3641, 0.3484, 0.3586, 0.3757, 0.3645, 0.4028, 0.3806, 0.4261, 0.4304, 0.4879, 0.4304, 0.4879, 0.4309, 0.4894, 0.4306, 0.4908, 0.4295, 0.4922, 0.4277, 0.4935, 0.4252, 0.4948, 0.422, 0.4959, 0.4182, 0.497, 0.4138, 0.4979, 0.4089, 0.4986, 0.4036, 0.4992, 0.398, 0.4996, 0.3921, 0.4999, 0.386, 0.5, 0.375, 0.5, 0.375, 0.375, 0.375, 0.25, 0.386, 0.25, 0.3921, 0.2501, 0.398, 0.2504, 0.4036, 0.2508, 0.4089, 0.2514, 0.4138, 0.2522, 0.4181, 0.2532, 0.4219, 0.2542, 0.425, 0.2554, 0.4275, 0.2567, 0.4293, 0.2581, 0.4303, 0.2596, 0.4305, 0.2611, 0.4299, 0.2626, 0.4298, 0.2628, 0.7999, 0.75, 0.7771, 0.75, 0.7496, 0.75, 0.7223, 0.75, 0.6988, 0.75, 0.5752, 0.75, 0.5123, 0.7197, 0.6988, 0.72, 0.7223, 0.72, 0.7496, 0.72, 0.7771, 0.72, 0.7999, 0.72, 0.3887, -0.2554, 0.3504, -0.5325, 0.3877, -0.2581, 0.3782, -0.2809, 0.3674, -0.3061, 0.3555, -0.3331, 0.3426, -0.3618, 0.329, -0.3915, 0.2054, -0.8739, 0.3003, -0.4526, 0.2856, -0.4831, 0.271, -0.5128, 0.2567, -0.5415, 0.2429, -0.5686, 0.2298, -0.5937, 0.386, 0.03, 0.386, 0.0, 0.08327, -1.188, 0.1032, -1.138, 0.1246, -1.085, 0.1473, -1.03, 0.1708, -0.9715, 0.1949, -0.9123, 0.2191, -0.8528, 0.2432, -0.7938, 0.2666, -0.7364, 0.2892, -0.6812, 0.3106, -0.6293, 0.3304, -0.5812, 0.3483, -0.5376, 0.3504, -0.5325, 0.3887, -0.2554, 0.651, 0.375, 0.6515, 0.375, 0.6516, 0.375, 0.6513, 0.375, 0.6521, 0.375, 0.5465, 0.2594, 0.4243, 0.2267, 0.5072, 0.2267, 0.5, 0.2267, 0.4889, 0.2242, 0.4812, 0.22, 0.4746, 0.217, 0.4692, 0.215, 0.386, 0.2267, 0.375, 0.2267, 0.375, 0.03, 0.386, 0.03, 0.2298, -0.5937, 0.2429, -0.5686, 0.2567, -0.5415, 0.271, -0.5128, 0.2856, -0.4831, 0.3003, -0.4526, 0.4243, 0.03, 0.329, -0.3915, 0.3426, -0.3618, 0.3555, -0.3331, 0.3674, -0.3061, 0.3782, -0.2809, 0.3877, -0.2581, 0.3887, -0.2554, 0.722, 0.4244, 0.8644, 0.5, 0.8659, 0.5, 0.8673, 0.5, 0.8686, 0.5, 0.7116, 0.3443, 0.6087, 0.2513, 0.4219, 0.2542, 0.4181, 0.2532, 0.4138, 0.2522, 0.4089, 0.2514, 0.4036, 0.2508, 0.398, 0.2504, 0.3921, 0.2501, 0.386, 0.25, 0.386, 0.2267, 0.4692, 0.215, 0.4746, 0.217, 0.4812, 0.22, 0.4889, 0.2242, 0.5, 0.2267, 0.5072, 0.2267, 0.6013, 0.2267, 0.5465, 0.2594, 0.6521, 0.375, 0.6513, 0.375, 0.6516, 0.375, 0.6515, 0.375, 0.651, 0.375, 0.722, 0.4244, 0.802, 0.5233, 0.7791, 0.5233, 0.7517, 0.5233, 0.7244, 0.5233, 0.7008, 0.5233, 0.5123, 0.5235, 0.5762, 0.5, 0.7008, 0.5, 0.7244, 0.5, 0.7517, 0.5, 0.7791, 0.5, 0.802, 0.5, 0.8643, 0.5, 0.375, 0.0, 0.386, 0.0, 0.386, 0.03, 0.375, 0.03, 0.375, 0.2267, 0.386, 0.2267, 0.386, 0.25, 0.375, 0.25, 0.375, 0.72, 0.386, 0.72, 0.386, 0.75, 0.375, 0.75, 0.375, 0.5, 0.386, 0.5, 0.386, 0.5233, 0.375, 0.5233, 0.375, 0.5233, 0.386, 0.5233, 0.386, 0.72, 0.375, 0.72, 0.0, 0.0, 0.0, 0.0, 0.0, 0.0, 0.0, 0.0, 0.0, 0.0, 0.0, 0.0, 0.0, 0.0, 0.0, 0.0, 0.0, 0.0, 0.0, 0.0, 0.0, 0.0, 0.0, 0.0, 0.0, 0.0, 0.0, 0.0, 0.0, 0.0, 0.0, 0.0, 0.0, 0.0, 0.0, 0.0, 0.0, 0.0, 0.0, 0.0, 0.0, 0.0, 0.0, 0.0, 0.0, 0.0, 0.0, 0.0, 0.0, 0.0, 0.0, 0.0, 0.0, 0.0, 0.0, 0.0, 0.0, 0.0, 0.0, 0.0, 0.0, 0.0, 0.0, 0.0, 0.4306, 0.7629, 0.4311, 0.7613, 0.4308, 0.7598, 0.4297, 0.7584, 0.4279, 0.7569, 0.4253, 0.7556, 0.4221, 0.7544, 0.4183, 0.7533, 0.4139, 0.7523, 0.409, 0.7515, 0.4037, 0.7508, 0.398, 0.7504, 0.3921, 0.7501, 0.386, 0.75, 0.386, 0.72, 0.386, 0.5233, 0.386, 0.5, 0.3921, 0.4999, 0.398, 0.4996, 0.4036, 0.4992, 0.4089, 0.4986, 0.4138, 0.4979, 0.4182, 0.497, 0.422, 0.4959, 0.4252, 0.4948, 0.4277, 0.4935, 0.4295, 0.4922, 0.4306, 0.4908, 0.4309, 0.4894, 0.4304, 0.4879, 0.5762, 0.5, 0.5123, 0.5235, 0.5123, 0.7197, 0.5752, 0.75, 0.375, 0.72, 0.375, 0.75, 0.25, 0.75, 0.125, 0.75, 0.125, 0.72, 0.125, 0.5233, 0.125, 0.5, 0.25, 0.5, 0.375, 0.5, 0.375, 0.5233, 0.375, 0.5, 0.375, 0.5233, 0.375, 0.5233, 0.375, 0.5, 0.375, 0.75, 0.375, 0.875, 0.375, 0.875, 0.375, 0.75, 0.375, 0.0, 0.375, 0.03, 0.375, 0.03, 0.375, 0.0, 0.375, 0.2267, 0.375, 0.25, 0.375, 0.25, 0.375, 0.2267, 0.375, 0.03, 0.375, 0.2267, 0.375, 0.2267, 0.375, 0.03, 0.375, 0.375, 0.375, 0.5, 0.375, 0.5, 0.375, 0.375, 0.375, 0.25, 0.375, 0.375, 0.375, 0.375, 0.375, 0.25, 0.375, 0.5233, 0.375, 0.72, 0.375, 0.72, 0.375, 0.5233, 0.375, 0.72, 0.375, 0.75, 0.375, 0.75, 0.375, 0.72])
me_cube_014.update()

# ---- objects
ob_cube = bpy.data.objects.new('Cube', me_cube)
ob_light = bpy.data.objects.new('Light', light_light)
ob_camera = bpy.data.objects.new('Camera', cam_camera)
ob_cube_001 = bpy.data.objects.new('Cube.001', me_cube_001)
ob_cube_002 = bpy.data.objects.new('Cube.002', me_cube_002)
ob_cube_003 = bpy.data.objects.new('Cube.003', me_cube_004)
ob_cube_004 = bpy.data.objects.new('Cube.004', me_cube_005)
ob_cube_005 = bpy.data.objects.new('Cube.005', me_cube_006)
ob_cube_006 = bpy.data.objects.new('Cube.006', me_cube_007)
ob_cube_007 = bpy.data.objects.new('Cube.007', me_cube_008)
ob_cube_008 = bpy.data.objects.new('Cube.008', me_cube_009)
ob_cylinder = bpy.data.objects.new('Cylinder', me_cylinder)
ob_cylinder_001 = bpy.data.objects.new('Cylinder.001', me_cylinder_001)
ob_door = bpy.data.objects.new('door', me_cube_010)
ob_cube_010 = bpy.data.objects.new('Cube.010', me_cube_011)
ob_cube_011 = bpy.data.objects.new('Cube.011', me_cube_012)
ob_cube_012 = bpy.data.objects.new('Cube.012', me_cube_013)
ob_cube_009 = bpy.data.objects.new('Cube.009', me_cube_014)

# ---- transforms, parenting, visibility, modifiers, constraints
ob_cube.location = (0.0, 0.0, 1.0)
ob_cube.scale = (2.0, 3.0, 1.0)
ob_cube.lock_rotations_4d = False
ob_cube.empty_display_type = 'ARROWS'
ob_cube.lineart.crease_threshold = 0.0
ob_light.location = (4.076, 1.005, 5.904)
ob_light.rotation_euler = (0.6503, 0.05522, 1.866)
ob_light.lock_rotations_4d = False
ob_light.empty_display_type = 'ARROWS'
ob_light.color = (0.0, 0.0, 0.0, 0.0)
ob_light.lineart.crease_threshold = 0.0
ob_camera.location = (14.82, 13.53, 5.333)
ob_camera.rotation_euler = (1.382, -5.357e-07, 2.316)
ob_camera.lock_rotations_4d = False
ob_camera.empty_display_type = 'ARROWS'
ob_camera.color = (0.0, 0.0, 0.0, 0.0)
ob_camera.display_type = 'WIRE'
ob_camera.lineart.crease_threshold = 0.0
ob_cube_001.location = (2.003, 3.657, 1.15)
ob_cube_001.scale = (0.04007, 1.832, 1.0)
ob_cube_002.location = (2.029, 2.291, 1.782)
ob_cube_002.scale = (0.02724, 0.2748, 0.1754)
ob_cube_003.location = (2.029, 2.935, 1.782)
ob_cube_003.scale = (0.02724, 0.2748, 0.1754)
ob_cube_004.location = (2.029, 3.593, 1.782)
ob_cube_004.scale = (0.02724, 0.2748, 0.1754)
ob_cube_005.location = (2.029, 4.297, 1.782)
ob_cube_005.scale = (0.02724, 0.2748, 0.1754)
ob_cube_006.location = (2.029, 5.021, 1.782)
ob_cube_006.scale = (0.02724, 0.2748, 0.1754)
ob_cube_007.location = (2.003, 3.657, 0.8636)
ob_cube_007.scale = (0.04007, 1.636, 0.6105)
_m = ob_cube_007.modifiers.new('Mirror', 'MIRROR')
_m.use_axis = (True, True, False)
ob_cube_008.location = (2.033, 3.657, 0.8804)
ob_cube_008.scale = (0.04007, 1.633, 0.6138)
_m = ob_cube_008.modifiers.new('Mirror', 'MIRROR')
_m.use_axis = (True, True, False)
ob_cylinder.location = (4.009, 1.458, 1.15)
ob_cylinder.scale = (0.1192, 0.1192, 1.529)
ob_cylinder_001.location = (4.009, -2.972, 1.15)
ob_cylinder_001.scale = (0.1192, 0.1192, 1.529)
ob_door.location = (2.011, -0.8601, 1.163)
ob_door.scale = (0.06953, 0.5773, 1.0)
ob_cube_010.location = (1.976, 0.4903, 1.463)
ob_cube_010.scale = (0.06419, 0.5797, 0.3943)
ob_cube_011.location = (1.976, -2.209, 1.463)
ob_cube_011.scale = (0.06419, 0.5797, 0.3943)
ob_cube_012.location = (2.011, -0.8601, 1.163)
ob_cube_012.scale = (0.06953, 0.5773, 1.0)
ob_cube_009.location = (4.176, 5.623, 2.568)

# ---- collection membership
col_collection.objects.link(ob_cube)
col_collection.objects.link(ob_light)
col_collection.objects.link(ob_camera)
col_collection.objects.link(ob_cube_001)
col_collection.objects.link(ob_cube_002)
col_collection.objects.link(ob_cube_003)
col_collection.objects.link(ob_cube_004)
col_collection.objects.link(ob_cube_005)
col_collection.objects.link(ob_cube_006)
col_collection.objects.link(ob_cube_007)
col_collection.objects.link(ob_cube_008)
col_collection.objects.link(ob_cylinder)
col_collection.objects.link(ob_cylinder_001)
col_collection.objects.link(ob_door)
col_collection.objects.link(ob_cube_010)
col_collection.objects.link(ob_cube_011)
col_collection.objects.link(ob_cube_012)
col_collection.objects.link(ob_cube_009)

# ---- scene / render settings (as saved in the file)
scene.camera = ob_camera
scene.frame_start = 1; scene.frame_end = 250; scene.frame_set(39)
scene.render.engine = 'CYCLES'
scene.render.bake_bias = 0.0
scene.render.bake_samples = 0
scene.cycles.sampling_pattern = 'TABULATED_SOBOL'
scene.eevee.use_volume_custom_range = False
bpy.context.view_layer.update()
